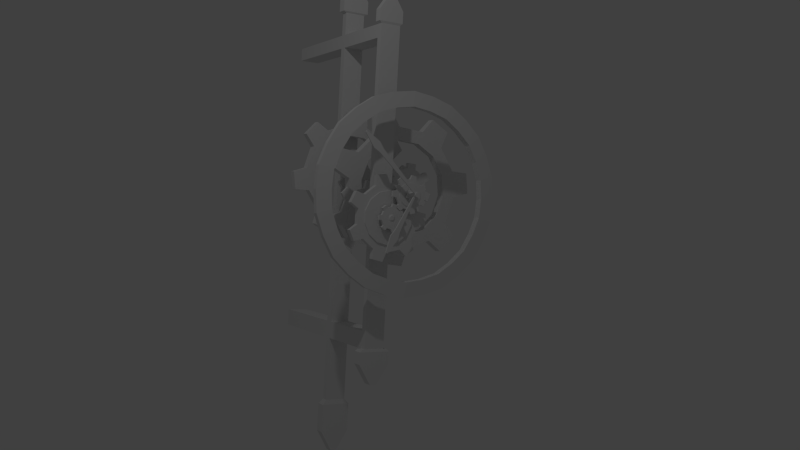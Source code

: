 # Source: uhr3.blend  (saved by Blender 2.70.0; exported with 4.5.12 LTS)
import bpy
from mathutils import Matrix  # noqa: F401  (used for matrix-valued properties, if any)

bpy.ops.wm.read_factory_settings(use_empty=True)
scene = bpy.context.scene
scene.name = 'Scene'

# ---- collections
col_collection_1 = bpy.data.collections.new('Collection 1'); scene.collection.children.link(col_collection_1)

# ---- world
world_world = bpy.data.worlds.new('World'); scene.world = world_world
world_world.color = (0.05088, 0.05088, 0.05088)
world_world.use_sun_shadow = False
world_world.sun_shadow_jitter_overblur = 0.0
world_world.cycles.sampling_method = 'MANUAL'
world_world.cycles.sample_map_resolution = 256
world_world.light_settings.ao_factor = 0.1368

# ---- cameras
cam_camera = bpy.data.cameras.new('Camera')
cam_camera.clip_end = 100.0
cam_camera.lens = 35.0
cam_camera.sensor_width = 32.0
cam_camera.sensor_height = 18.0
cam_camera.ortho_scale = 7.314
cam_camera.dof.focus_distance = 0.0
cam_camera.dof.aperture_fstop = 128.0

# ---- lights
light_lamp = bpy.data.lights.new('Lamp', 'POINT')
light_lamp.transmission_factor = 0.0
light_lamp.cutoff_distance = 30.0
light_lamp.energy = 100.0
light_lamp.shadow_buffer_clip_start = 1.001
light_lamp.shadow_soft_size = 0.1
light_lamp.shadow_maximum_resolution = 0.006
light_lamp.use_absolute_resolution = True
light_lamp.cycles.use_multiple_importance_sampling = False

# ---- meshes
me_cube = bpy.data.meshes.new('Cube')
me_cube.from_pydata([(-0.1397, -0.04627, -2.23), (-0.1397, 0.04956, -2.23), (0.1568, 0.04956, -2.23), (0.1568, -0.04627, -2.23), (-0.1397, -0.04627, 2.268), (-0.1397, 0.04956, 2.268), (0.1568, 0.04956, 2.268), (0.1568, -0.04627, 2.268), (-0.172, -0.05672, 2.298), (-0.172, 0.06001, 2.298), (0.1891, 0.06001, 2.298), (0.1891, -0.05672, 2.298), (-0.172, -0.05672, 2.467), (-0.172, 0.06001, 2.467), (0.1891, 0.06001, 2.467), (0.1891, -0.05672, 2.467), (-0.01693, -0.05672, 2.702), (-0.01693, 0.06001, 2.702), (0.03402, 0.06001, 2.702), (0.03402, -0.05672, 2.702), (-0.1889, -0.06219, -2.23), (-0.1889, 0.06548, -2.23), (0.206, 0.06548, -2.23), (0.206, -0.06219, -2.23), (-0.2218, -0.07282, -2.262), (-0.2218, 0.07611, -2.262), (0.2389, 0.07611, -2.262), (0.2389, -0.07282, -2.262), (-0.2218, -0.07282, -2.433), (-0.2218, 0.07611, -2.433), (0.2389, 0.07611, -2.433), (0.2389, -0.07282, -2.433), (-0.03929, -0.07282, -2.72), (-0.03929, 0.07611, -2.72), (0.05638, 0.07611, -2.72), (0.05638, -0.07282, -2.72), (-0.1397, -0.04627, -1.982), (-0.1397, -0.04627, 2.076), (-0.1397, 0.04956, 2.076), (-0.1397, 0.04956, -1.982), (0.1568, 0.04956, 2.076), (0.1568, 0.04956, -1.982), (0.1568, -0.04627, 2.076), (0.1568, -0.04627, -1.982), (-0.1397, -1.044, -2.23), (0.1568, -1.044, -2.23), (-0.1397, -1.044, 2.268), (0.1568, -1.044, 2.268), (-0.1397, -1.044, -1.982), (-0.1397, -1.044, 2.076), (0.1568, -1.044, 2.076), (0.1568, -1.044, -1.982), (-0.1397, -1.15, -2.23), (0.1568, -1.15, -2.23), (-0.1397, -1.15, 2.268), (0.1568, -1.15, 2.268), (-0.1397, -1.15, -1.982), (-0.1397, -1.15, 2.076), (0.1568, -1.15, 2.076), (0.1568, -1.15, -1.982), (-0.1397, -1.044, 2.594), (0.1568, -1.044, 2.594), (-0.1397, -1.15, 2.594), (0.1568, -1.15, 2.594), (-0.1896, -1.026, 2.617), (0.2067, -1.026, 2.617), (-0.1896, -1.168, 2.617), (0.2067, -1.168, 2.617), (-0.1896, -1.026, 2.8), (0.2067, -1.026, 2.8), (-0.1896, -1.168, 2.8), (0.2067, -1.168, 2.8), (-0.02417, -1.026, 3.045), (0.04127, -1.026, 3.045), (-0.02417, -1.168, 3.045), (0.04127, -1.168, 3.045), (-0.1397, -1.044, -3.15), (0.1568, -1.044, -3.15), (-0.1397, -1.15, -3.15), (0.1568, -1.15, -3.15), (-0.2028, -1.022, -3.22), (0.2199, -1.022, -3.22), (-0.2028, -1.173, -3.22), (0.2199, -1.173, -3.22), (-0.2028, -1.022, -3.625), (0.2199, -1.022, -3.625), (-0.2028, -1.173, -3.625), (0.2199, -1.173, -3.625), (-0.02457, -1.022, -3.924), (0.04167, -1.022, -3.924), (-0.02457, -1.173, -3.924), (0.04167, -1.173, -3.924), (-0.1397, -2.595, -2.23), (0.1568, -2.595, -2.23), (-0.1397, -2.595, 2.268), (0.1568, -2.595, 2.268), (-0.1397, -2.595, -1.982), (-0.1397, -2.595, 2.076), (0.1568, -2.595, 2.076), (0.1568, -2.595, -1.982), (0.05416, 0.5271, -0.5485), (-0.2121, 0.5271, -0.07971), (-0.01229, 0.5271, -0.582), (-0.2313, 0.5271, -0.08942), (0.05416, 0.5526, -0.5485), (-0.2121, 0.5526, -0.07971), (-0.01229, 0.5526, -0.582), (-0.2313, 0.5526, -0.08942), (0.1221, 0.5271, -0.6308), (0.01364, 0.5271, -0.6856), (0.1221, 0.5526, -0.6308), (0.01364, 0.5526, -0.6856), (0.1851, 0.5271, -0.8608), (0.1612, 0.5271, -0.8728), (0.1851, 0.5526, -0.8608), (0.1612, 0.5526, -0.8728), (0.3224, 0.5752, 0.5063), (-0.2417, 0.5752, -0.0562), (0.3737, 0.5752, 0.4524), (-0.2167, 0.5752, -0.08253), (0.3816, 0.5752, 0.5951), (0.4653, 0.5752, 0.5071), (0.5836, 0.5752, 0.7218), (0.6021, 0.5752, 0.7024), (0.3224, 0.5931, 0.5063), (-0.2417, 0.5931, -0.0562), (0.3737, 0.5931, 0.4524), (-0.2167, 0.5931, -0.08253), (0.3816, 0.5931, 0.5951), (0.4653, 0.5931, 0.5071), (0.5836, 0.5931, 0.7218), (0.6021, 0.5931, 0.7024)], [], [(36, 39, 1, 0), (39, 41, 2, 1), (41, 43, 3, 2), (37, 42, 50, 49), (3, 0, 20, 23), (4, 7, 11, 8), (8, 11, 15, 12), (7, 6, 10, 11), (6, 5, 9, 10), (5, 4, 8, 9), (12, 15, 19, 16), (11, 10, 14, 15), (10, 9, 13, 14), (9, 8, 12, 13), (19, 18, 17, 16), (15, 14, 18, 19), (14, 13, 17, 18), (13, 12, 16, 17), (23, 20, 24, 27), (2, 3, 23, 22), (1, 2, 22, 21), (0, 1, 21, 20), (27, 24, 28, 31), (22, 23, 27, 26), (21, 22, 26, 25), (20, 21, 25, 24), (31, 28, 32, 35), (26, 27, 31, 30), (25, 26, 30, 29), (24, 25, 29, 28), (32, 33, 34, 35), (30, 31, 35, 34), (29, 30, 34, 33), (28, 29, 33, 32), (4, 5, 38, 37), (37, 38, 39, 36), (5, 6, 40, 38), (104, 100, 108, 110), (6, 7, 42, 40), (40, 42, 43, 41), (43, 36, 48, 51), (42, 37, 36, 43), (49, 50, 58, 57), (51, 48, 56, 59), (42, 7, 47, 50), (36, 0, 44, 48), (0, 3, 45, 44), (7, 4, 46, 47), (3, 43, 51, 45), (4, 37, 49, 46), (57, 58, 98, 97), (59, 56, 96, 99), (50, 47, 55, 58), (48, 44, 52, 56), (45, 53, 79, 77), (46, 54, 62, 60), (45, 51, 59, 53), (46, 49, 57, 54), (58, 59, 51, 50), (49, 50, 51, 48), (49, 48, 56, 57), (56, 59, 58, 57), (60, 62, 66, 64), (55, 47, 61, 63), (54, 55, 63, 62), (47, 46, 60, 61), (64, 66, 70, 68), (63, 61, 65, 67), (62, 63, 67, 66), (61, 60, 64, 65), (68, 70, 74, 72), (67, 65, 69, 71), (66, 67, 71, 70), (65, 64, 68, 69), (73, 72, 74, 75), (71, 69, 73, 75), (70, 71, 75, 74), (69, 68, 72, 73), (77, 79, 83, 81), (52, 44, 76, 78), (53, 52, 78, 79), (44, 45, 77, 76), (81, 83, 87, 85), (78, 76, 80, 82), (79, 78, 82, 83), (76, 77, 81, 80), (85, 87, 91, 89), (82, 80, 84, 86), (83, 82, 86, 87), (80, 81, 85, 84), (88, 89, 91, 90), (86, 84, 88, 90), (87, 86, 90, 91), (84, 85, 89, 88), (58, 55, 95, 98), (56, 52, 92, 96), (52, 53, 93, 92), (55, 54, 94, 95), (53, 59, 99, 93), (54, 57, 97, 94), (108, 109, 113, 112), (38, 40, 41, 39), (100, 101, 103, 102), (102, 106, 111, 109), (102, 103, 107, 106), (101, 100, 104, 105), (100, 102, 109, 108), (112, 113, 115, 114), (122, 120, 121, 123), (110, 108, 112, 114), (109, 111, 115, 113), (122, 123, 131, 130), (123, 121, 129, 131), (120, 122, 130, 128), (118, 121, 120, 116), (116, 117, 119, 118), (114, 115, 111, 110), (106, 104, 110, 111), (104, 106, 107, 105), (124, 126, 127, 125), (126, 124, 128, 129), (129, 128, 130, 131), (116, 120, 128, 124), (121, 118, 126, 129), (118, 119, 127, 126), (117, 116, 124, 125)])
me_cube.use_remesh_preserve_volume = False
me_cube.use_remesh_preserve_attributes = False
me_cube.use_mirror_vertex_groups = False
me_cube.update()
me_cylinder_002 = bpy.data.meshes.new('Cylinder.002')
me_cylinder_002.from_pydata([(-0.03783, 1.471, -0.0409), (-0.03783, 1.363, -0.0409), (-0.2966, 1.471, -0.05833), (-0.2966, 1.363, -0.05833), (-0.5373, 1.471, 0.03822), (-0.5373, 1.363, 0.03822), (-0.7122, 1.471, 0.2296), (-0.7122, 1.363, 0.2296), (-0.7868, 1.471, 0.478), (-0.7868, 1.363, 0.478), (-0.7462, 1.471, 0.7341), (-0.7462, 1.363, 0.7341), (-0.5985, 1.471, 0.9473), (-0.5985, 1.363, 0.9473), (-0.373, 1.471, 1.075), (-0.373, 1.363, 1.075), (-0.1142, 1.471, 1.093), (-0.1142, 1.363, 1.093), (0.1265, 1.471, 0.9962), (0.1265, 1.363, 0.9962), (0.3014, 1.471, 0.8047), (0.3014, 1.363, 0.8047), (0.376, 1.471, 0.5564), (0.376, 1.363, 0.5564), (0.3354, 1.471, 0.3002), (0.3354, 1.363, 0.3002), (0.1877, 1.471, 0.08707), (0.1877, 1.363, 0.08707), (-0.05967, 1.469, -0.2094), (-0.05967, 1.378, -0.2094), (-0.2523, 1.469, -0.2224), (-0.2523, 1.378, -0.2224), (-0.6753, 1.474, -0.05778), (-0.6753, 1.373, -0.05778), (-0.8202, 1.474, 0.1008), (-0.8202, 1.373, 0.1008), (-0.9467, 1.47, 0.534), (-0.9467, 1.377, 0.534), (-0.9156, 1.47, 0.7303), (-0.9156, 1.377, 0.7303), (-0.6564, 1.471, 1.106), (-0.6564, 1.376, 1.106), (-0.4796, 1.471, 1.206), (-0.4796, 1.376, 1.206), (-0.01794, 1.467, 1.234), (-0.01794, 1.38, 1.234), (0.1543, 1.467, 1.165), (0.1543, 1.38, 1.165), (0.4699, 1.47, 0.8232), (0.4699, 1.377, 0.8232), (0.5268, 1.47, 0.6338), (0.5268, 1.377, 0.6338), (0.4549, 1.47, 0.1801), (0.4549, 1.377, 0.1801), (0.3422, 1.47, 0.0174), (0.3422, 1.377, 0.0174), (-0.07414, 1.471, 0.08003), (-0.2768, 1.471, 0.06637), (-0.4653, 1.471, 0.142), (-0.6024, 1.471, 0.2919), (-0.6608, 1.471, 0.4865), (-0.629, 1.471, 0.6871), (-0.5133, 1.471, 0.8541), (-0.3366, 1.471, 0.9544), (-0.134, 1.471, 0.968), (0.05456, 1.471, 0.8924), (0.1916, 1.471, 0.7424), (0.25, 1.471, 0.5479), (0.2182, 1.471, 0.3472), (0.1025, 1.471, 0.1803), (-0.07414, 1.495, 0.08003), (-0.2768, 1.495, 0.06637), (-0.4653, 1.495, 0.142), (-0.6024, 1.495, 0.2919), (-0.6608, 1.495, 0.4865), (-0.629, 1.495, 0.6871), (-0.5133, 1.495, 0.8541), (-0.3366, 1.495, 0.9544), (-0.134, 1.495, 0.968), (0.05456, 1.495, 0.8924), (0.1916, 1.495, 0.7424), (0.25, 1.495, 0.5479), (0.2182, 1.495, 0.3472), (0.1025, 1.495, 0.1803), (-0.1654, 1.495, 0.3841), (-0.2271, 1.495, 0.38), (-0.2845, 1.495, 0.403), (-0.3262, 1.495, 0.4486), (-0.344, 1.495, 0.5078), (-0.3343, 1.495, 0.5689), (-0.2991, 1.495, 0.6197), (-0.2453, 1.495, 0.6503), (-0.1837, 1.495, 0.6544), (-0.1263, 1.495, 0.6314), (-0.08455, 1.495, 0.5858), (-0.06677, 1.495, 0.5265), (-0.07644, 1.495, 0.4655), (-0.1117, 1.495, 0.4146), (-0.1654, 1.399, 0.3841), (-0.2271, 1.399, 0.38), (-0.2845, 1.399, 0.403), (-0.3262, 1.399, 0.4486), (-0.344, 1.399, 0.5078), (-0.3343, 1.399, 0.5689), (-0.2991, 1.399, 0.6197), (-0.2453, 1.399, 0.6503), (-0.1837, 1.399, 0.6544), (-0.1263, 1.399, 0.6314), (-0.08455, 1.399, 0.5858), (-0.06677, 1.399, 0.5265), (-0.07644, 1.399, 0.4655), (-0.1117, 1.399, 0.4146), (-0.1723, 1.399, 0.4071), (-0.2234, 1.399, 0.4037), (-0.2708, 1.399, 0.4227), (-0.3053, 1.399, 0.4605), (-0.32, 1.399, 0.5095), (-0.312, 1.399, 0.56), (-0.2829, 1.399, 0.602), (-0.2384, 1.399, 0.6273), (-0.1874, 1.399, 0.6307), (-0.1399, 1.399, 0.6116), (-0.1054, 1.399, 0.5739), (-0.09074, 1.399, 0.5249), (-0.09874, 1.399, 0.4744), (-0.1279, 1.399, 0.4324), (-0.1723, 1.534, 0.4071), (-0.2234, 1.534, 0.4037), (-0.2708, 1.534, 0.4227), (-0.3053, 1.534, 0.4605), (-0.32, 1.534, 0.5095), (-0.312, 1.534, 0.56), (-0.2829, 1.534, 0.602), (-0.2384, 1.534, 0.6273), (-0.1874, 1.534, 0.6307), (-0.1399, 1.534, 0.6116), (-0.1054, 1.534, 0.5739), (-0.09074, 1.534, 0.5249), (-0.09874, 1.534, 0.4744), (-0.1279, 1.534, 0.4324), (-0.1513, 1.534, 0.3369), (-0.2349, 1.534, 0.3312), (-0.3126, 1.534, 0.3624), (-0.3691, 1.534, 0.4243), (-0.3932, 1.534, 0.5045), (-0.3801, 1.534, 0.5873), (-0.3324, 1.534, 0.6562), (-0.2595, 1.534, 0.6975), (-0.1759, 1.534, 0.7031), (-0.09817, 1.534, 0.6719), (-0.04165, 1.534, 0.6101), (-0.01755, 1.534, 0.5298), (-0.03066, 1.534, 0.4471), (-0.07838, 1.534, 0.3782), (-0.1513, 1.592, 0.3369), (-0.2349, 1.592, 0.3312), (-0.3126, 1.592, 0.3624), (-0.3691, 1.592, 0.4243), (-0.3932, 1.592, 0.5045), (-0.3801, 1.592, 0.5873), (-0.3324, 1.592, 0.6562), (-0.2595, 1.592, 0.6975), (-0.1759, 1.592, 0.7031), (-0.09817, 1.592, 0.6719), (-0.04165, 1.592, 0.6101), (-0.01755, 1.592, 0.5298), (-0.03066, 1.592, 0.4471), (-0.07838, 1.592, 0.3782), (-0.1219, 1.538, 0.294), (-0.2541, 1.534, 0.2832), (-0.3319, 1.534, 0.3144), (-0.4197, 1.537, 0.4125), (-0.4419, 1.537, 0.4865), (-0.4213, 1.536, 0.6188), (-0.3764, 1.536, 0.6836), (-0.2603, 1.536, 0.7494), (-0.1821, 1.536, 0.7546), (-0.05883, 1.536, 0.7057), (-0.004536, 1.536, 0.6463), (0.03237, 1.54, 0.514), (0.02171, 1.54, 0.4467), (-0.0566, 1.538, 0.331), (-0.1219, 1.596, 0.294), (-0.2541, 1.599, 0.2832), (-0.3319, 1.599, 0.3144), (-0.4197, 1.597, 0.4125), (-0.4419, 1.597, 0.4865), (-0.4213, 1.597, 0.6188), (-0.3764, 1.597, 0.6836), (-0.2603, 1.597, 0.7494), (-0.1821, 1.597, 0.7546), (-0.05883, 1.598, 0.7057), (-0.004536, 1.598, 0.6463), (0.03237, 1.593, 0.514), (0.02171, 1.593, 0.4467), (-0.0566, 1.596, 0.331), (-0.1878, 1.592, 0.4585), (-0.215, 1.592, 0.4567), (-0.2403, 1.592, 0.4669), (-0.2586, 1.592, 0.487), (-0.2665, 1.592, 0.5131), (-0.2622, 1.592, 0.54), (-0.2467, 1.592, 0.5624), (-0.223, 1.592, 0.5758), (-0.1958, 1.592, 0.5777), (-0.1705, 1.592, 0.5675), (-0.1521, 1.592, 0.5474), (-0.1443, 1.592, 0.5213), (-0.1486, 1.592, 0.4944), (-0.1641, 1.592, 0.472), (-0.1946, 1.606, 0.4813), (-0.2113, 1.606, 0.4802), (-0.2267, 1.606, 0.4864), (-0.238, 1.606, 0.4987), (-0.2428, 1.606, 0.5147), (-0.2402, 1.606, 0.5311), (-0.2307, 1.606, 0.5449), (-0.2162, 1.606, 0.5531), (-0.1995, 1.606, 0.5542), (-0.184, 1.606, 0.548), (-0.1728, 1.606, 0.5357), (-0.168, 1.606, 0.5197), (-0.1706, 1.606, 0.5032), (-0.1801, 1.606, 0.4895), (-0.1873, 1.363, 0.457), (-0.2152, 1.363, 0.4552), (-0.2412, 1.363, 0.4656), (-0.26, 1.363, 0.4862), (-0.2681, 1.363, 0.513), (-0.2637, 1.363, 0.5406), (-0.2478, 1.363, 0.5636), (-0.2235, 1.363, 0.5774), (-0.1956, 1.363, 0.5792), (-0.1696, 1.363, 0.5688), (-0.1508, 1.363, 0.5482), (-0.1427, 1.363, 0.5214), (-0.1471, 1.363, 0.4938), (-0.163, 1.363, 0.4708), (0.1808, 1.593, -0.03462), (0.1808, 1.545, -0.03462), (0.07377, 1.593, 0.008786), (0.07377, 1.545, 0.008786), (-0.00382, 1.593, 0.09433), (-0.00382, 1.545, 0.09433), (-0.03661, 1.593, 0.2051), (-0.03661, 1.545, 0.2051), (-0.01811, 1.593, 0.3191), (-0.01811, 1.545, 0.3191), (0.04802, 1.593, 0.4138), (0.04802, 1.545, 0.4138), (0.1487, 1.593, 0.4704), (0.1487, 1.545, 0.4704), (0.2639, 1.593, 0.4777), (0.2639, 1.545, 0.4777), (0.371, 1.593, 0.4343), (0.371, 1.545, 0.4343), (0.4486, 1.593, 0.3487), (0.4486, 1.545, 0.3487), (0.4814, 1.593, 0.238), (0.4814, 1.545, 0.238), (0.4629, 1.593, 0.124), (0.4629, 1.545, 0.124), (0.3967, 1.593, 0.02932), (0.3967, 1.545, 0.02932), (0.2961, 1.593, -0.02729), (0.2961, 1.545, -0.02729), (0.1392, 1.593, -0.09786), (0.1392, 1.552, -0.09786), (0.05955, 1.593, -0.06554), (0.05955, 1.552, -0.06554), (-0.07781, 1.595, 0.08276), (-0.07781, 1.55, 0.08276), (-0.105, 1.595, 0.1745), (-0.105, 1.55, 0.1745), (-0.07124, 1.593, 0.3726), (-0.07124, 1.552, 0.3726), (-0.02056, 1.593, 0.4452), (-0.02056, 1.552, 0.4452), (0.1564, 1.594, 0.5452), (0.1564, 1.551, 0.5452), (0.2468, 1.594, 0.551), (0.2468, 1.551, 0.551), (0.437, 1.592, 0.472), (0.437, 1.553, 0.472), (0.4925, 1.592, 0.4108), (0.4925, 1.553, 0.4108), (0.5524, 1.593, 0.2126), (0.5524, 1.552, 0.2126), (0.5383, 1.593, 0.1257), (0.5383, 1.552, 0.1257), (0.4212, 1.593, -0.04208), (0.4212, 1.552, -0.04208), (0.3444, 1.593, -0.08528), (0.3444, 1.552, -0.08528), (0.1898, 1.593, 0.02088), (0.106, 1.593, 0.05489), (0.04519, 1.593, 0.1219), (0.0195, 1.593, 0.2086), (0.034, 1.593, 0.2979), (0.0858, 1.593, 0.3721), (0.1647, 1.593, 0.4165), (0.2549, 1.593, 0.4222), (0.3388, 1.593, 0.3882), (0.3996, 1.593, 0.3212), (0.4252, 1.593, 0.2344), (0.4107, 1.593, 0.1451), (0.3589, 1.593, 0.07097), (0.2801, 1.593, 0.02663), (0.1898, 1.604, 0.02088), (0.106, 1.604, 0.05489), (0.04519, 1.604, 0.1219), (0.0195, 1.604, 0.2086), (0.034, 1.604, 0.2979), (0.0858, 1.604, 0.3721), (0.1647, 1.604, 0.4165), (0.2549, 1.604, 0.4222), (0.3388, 1.604, 0.3882), (0.3996, 1.604, 0.3212), (0.4252, 1.604, 0.2344), (0.4107, 1.604, 0.1451), (0.3589, 1.604, 0.07097), (0.2801, 1.604, 0.02663), (0.2125, 1.604, 0.1605), (0.1869, 1.604, 0.1708), (0.1684, 1.604, 0.1912), (0.1606, 1.604, 0.2176), (0.165, 1.604, 0.2448), (0.1808, 1.604, 0.2674), (0.2048, 1.604, 0.2809), (0.2323, 1.604, 0.2826), (0.2578, 1.604, 0.2723), (0.2763, 1.604, 0.2519), (0.2841, 1.604, 0.2255), (0.2797, 1.604, 0.1983), (0.2639, 1.604, 0.1757), (0.2399, 1.604, 0.1622), (0.2125, 1.562, 0.1605), (0.1869, 1.562, 0.1708), (0.1684, 1.562, 0.1912), (0.1606, 1.562, 0.2176), (0.165, 1.562, 0.2448), (0.1808, 1.562, 0.2674), (0.2048, 1.562, 0.2809), (0.2323, 1.562, 0.2826), (0.2578, 1.562, 0.2723), (0.2763, 1.562, 0.2519), (0.2841, 1.562, 0.2255), (0.2797, 1.562, 0.1983), (0.2639, 1.562, 0.1757), (0.2399, 1.562, 0.1622), (0.2142, 1.562, 0.171), (0.1931, 1.562, 0.1796), (0.1778, 1.562, 0.1965), (0.1713, 1.562, 0.2183), (0.1749, 1.562, 0.2408), (0.188, 1.562, 0.2594), (0.2078, 1.562, 0.2706), (0.2306, 1.562, 0.2721), (0.2517, 1.562, 0.2635), (0.267, 1.562, 0.2466), (0.2734, 1.562, 0.2248), (0.2698, 1.562, 0.2023), (0.2568, 1.562, 0.1836), (0.2369, 1.562, 0.1725), (0.2142, 1.622, 0.171), (0.1931, 1.622, 0.1796), (0.1778, 1.622, 0.1965), (0.1713, 1.622, 0.2183), (0.1749, 1.622, 0.2408), (0.188, 1.622, 0.2594), (0.2078, 1.622, 0.2706), (0.2306, 1.622, 0.2721), (0.2517, 1.622, 0.2635), (0.267, 1.622, 0.2466), (0.2734, 1.622, 0.2248), (0.2698, 1.622, 0.2023), (0.2568, 1.622, 0.1836), (0.2369, 1.622, 0.1725), (0.2089, 1.622, 0.1388), (0.1744, 1.622, 0.1528), (0.1493, 1.622, 0.1804), (0.1387, 1.622, 0.2162), (0.1447, 1.622, 0.253), (0.166, 1.622, 0.2836), (0.1986, 1.622, 0.3019), (0.2358, 1.622, 0.3043), (0.2704, 1.622, 0.2903), (0.2955, 1.622, 0.2626), (0.306, 1.622, 0.2269), (0.3001, 1.622, 0.19), (0.2787, 1.622, 0.1594), (0.2462, 1.622, 0.1411), (0.2089, 1.647, 0.1388), (0.1744, 1.647, 0.1528), (0.1493, 1.647, 0.1804), (0.1387, 1.647, 0.2162), (0.1447, 1.647, 0.253), (0.166, 1.647, 0.2836), (0.1986, 1.647, 0.3019), (0.2358, 1.647, 0.3043), (0.2704, 1.647, 0.2903), (0.2955, 1.647, 0.2626), (0.306, 1.647, 0.2269), (0.3001, 1.647, 0.19), (0.2787, 1.647, 0.1594), (0.2462, 1.647, 0.1411), (0.2123, 1.623, 0.1159), (0.1573, 1.622, 0.1373), (0.1322, 1.622, 0.1649), (0.1162, 1.623, 0.2213), (0.1217, 1.623, 0.2553), (0.1557, 1.623, 0.3043), (0.1863, 1.623, 0.3215), (0.2456, 1.623, 0.3252), (0.2779, 1.623, 0.3121), (0.3178, 1.622, 0.2685), (0.328, 1.622, 0.2341), (0.317, 1.624, 0.174), (0.2996, 1.624, 0.1491), (0.2457, 1.623, 0.118), (0.2123, 1.649, 0.1159), (0.1573, 1.651, 0.1373), (0.1322, 1.651, 0.1649), (0.1162, 1.649, 0.2213), (0.1217, 1.649, 0.2553), (0.1557, 1.65, 0.3043), (0.1863, 1.65, 0.3215), (0.2456, 1.65, 0.3252), (0.2779, 1.65, 0.3121), (0.3178, 1.65, 0.2685), (0.328, 1.65, 0.2341), (0.317, 1.648, 0.174), (0.2996, 1.648, 0.1491), (0.2457, 1.649, 0.118), (-0.01325, 1.461, -1.23), (-0.6198, 1.461, -0.9842), (-1.06, 1.461, -0.4994), (-1.245, 1.461, 0.1282), (-1.141, 1.461, 0.7743), (-0.7658, 1.461, 1.311), (-0.1952, 1.461, 1.632), (0.458, 1.461, 1.673), (1.065, 1.461, 1.427), (1.504, 1.461, 0.9425), (1.69, 1.461, 0.3149), (1.585, 1.461, -0.3312), (1.211, 1.461, -0.8679), (0.64, 1.461, -1.189), (-0.01325, 1.606, -1.23), (-0.6198, 1.606, -0.9842), (-1.06, 1.606, -0.4994), (-1.245, 1.606, 0.1282), (-1.141, 1.606, 0.7743), (-0.7658, 1.606, 1.311), (-0.1952, 1.606, 1.632), (0.458, 1.606, 1.673), (1.065, 1.606, 1.427), (1.504, 1.606, 0.9425), (1.69, 1.606, 0.3149), (1.585, 1.606, -0.3312), (1.211, 1.606, -0.8679), (0.64, 1.606, -1.189), (-0.05589, 1.484, -1.493), (-0.7722, 1.484, -1.202), (-1.292, 1.484, -0.6299), (-1.511, 1.484, 0.1113), (-1.387, 1.484, 0.8743), (-0.9446, 1.484, 1.508), (-0.2708, 1.484, 1.887), (0.5006, 1.484, 1.936), (1.217, 1.484, 1.646), (1.736, 1.484, 1.073), (1.956, 1.484, 0.3318), (1.832, 1.484, -0.4313), (1.389, 1.484, -1.065), (0.7156, 1.484, -1.444), (-0.05589, 1.583, -1.493), (-0.7722, 1.583, -1.202), (-1.292, 1.583, -0.6299), (-1.511, 1.583, 0.1113), (-1.387, 1.583, 0.8743), (-0.9446, 1.583, 1.508), (-0.2708, 1.583, 1.887), (0.5006, 1.583, 1.936), (1.217, 1.583, 1.646), (1.736, 1.583, 1.073), (1.956, 1.583, 0.3318), (1.832, 1.583, -0.4313), (1.389, 1.583, -1.065), (0.7156, 1.583, -1.444), (0.2353, 1.647, 0.1779), (0.253, 1.647, 0.1878), (0.2646, 1.647, 0.2044), (0.2678, 1.647, 0.2244), (0.2621, 1.647, 0.2439), (0.2485, 1.647, 0.2589), (0.2297, 1.647, 0.2665), (0.2094, 1.647, 0.2652), (0.1918, 1.647, 0.2553), (0.1802, 1.647, 0.2387), (0.1769, 1.647, 0.2186), (0.1827, 1.647, 0.1992), (0.1963, 1.647, 0.1842), (0.2151, 1.647, 0.1766), (-0.3262, 1.462, -1.131), (-0.3262, 1.604, -1.131), (-0.4255, 1.485, -1.376), (-0.4255, 1.582, -1.376), (0.315, 1.462, -1.235), (0.315, 1.604, -1.235), (0.3318, 1.485, -1.499), (0.3318, 1.582, -1.499), (0.9378, 1.462, -1.051), (0.9378, 1.604, -1.051), (1.067, 1.485, -1.281), (1.067, 1.582, -1.281), (1.419, 1.462, -0.6142), (1.419, 1.604, -0.6142), (1.636, 1.485, -0.7655), (1.636, 1.582, -0.7655), (1.663, 1.462, -0.01229), (1.663, 1.604, -0.01229), (1.924, 1.485, -0.05461), (1.924, 1.582, -0.05461), (1.622, 1.462, 0.636), (1.622, 1.604, 0.636), (1.875, 1.485, 0.711), (1.875, 1.582, 0.711), (1.303, 1.462, 1.202), (1.303, 1.604, 1.202), (1.499, 1.485, 1.38), (1.499, 1.582, 1.38), (0.7709, 1.462, 1.574), (0.7709, 1.604, 1.574), (0.8702, 1.485, 1.819), (0.8702, 1.582, 1.819), (0.1297, 1.462, 1.678), (0.1297, 1.604, 1.678), (0.113, 1.485, 1.942), (0.113, 1.582, 1.942), (-0.4931, 1.462, 1.494), (-0.4931, 1.604, 1.494), (-0.6226, 1.485, 1.724), (-0.6226, 1.582, 1.724), (-0.9742, 1.462, 1.057), (-0.9742, 1.604, 1.057), (-1.191, 1.485, 1.209), (-1.191, 1.582, 1.209), (-1.218, 1.462, 0.4554), (-1.218, 1.604, 0.4554), (-1.479, 1.485, 0.4977), (-1.479, 1.582, 0.4977), (-1.177, 1.462, -0.1929), (-1.177, 1.604, -0.1929), (-1.43, 1.485, -0.2679), (-1.43, 1.582, -0.2679), (-0.8587, 1.462, -0.7591), (-0.8587, 1.604, -0.7591), (-1.054, 1.485, -0.9366), (-1.054, 1.582, -0.9366), (0.2353, 1.853, 0.1779), (0.253, 1.853, 0.1878), (0.2646, 1.853, 0.2044), (0.2678, 1.853, 0.2244), (0.2621, 1.853, 0.2439), (0.2485, 1.853, 0.2589), (0.2297, 1.853, 0.2665), (0.2094, 1.853, 0.2652), (0.1918, 1.853, 0.2553), (0.1802, 1.853, 0.2387), (0.1769, 1.853, 0.2186), (0.1827, 1.853, 0.1992), (0.1963, 1.853, 0.1842), (0.2151, 1.853, 0.1766), (-0.1873, 0.6312, 0.457), (-0.2152, 0.6312, 0.4552), (-0.2412, 0.6312, 0.4656), (-0.26, 0.6312, 0.4862), (-0.2681, 0.6312, 0.513), (-0.2637, 0.6312, 0.5406), (-0.2478, 0.6312, 0.5636), (-0.2235, 0.6312, 0.5774), (-0.1956, 0.6312, 0.5792), (-0.1696, 0.6312, 0.5688), (-0.1508, 0.6312, 0.5482), (-0.1427, 0.6312, 0.5214), (-0.1471, 0.6312, 0.4938), (-0.163, 0.6312, 0.4708), (0.07931, 0.5725, 1.132), (0.07931, 0.3954, 1.132), (0.534, 0.5725, 1.318), (0.534, 0.3954, 1.318), (1.024, 0.5725, 1.289), (1.024, 0.3954, 1.289), (1.453, 0.5725, 1.049), (1.453, 0.3954, 1.049), (1.736, 0.5725, 0.6472), (1.736, 0.3954, 0.6472), (1.816, 0.5725, 0.1626), (1.816, 0.3954, 0.1626), (1.678, 0.5725, -0.3089), (1.678, 0.3954, -0.3089), (1.349, 0.5725, -0.6737), (1.349, 0.3954, -0.6737), (0.8943, 0.5725, -0.8597), (0.8943, 0.3954, -0.8597), (0.404, 0.5725, -0.8301), (0.404, 0.3954, -0.8301), (-0.02496, 0.5725, -0.5906), (-0.02495, 0.3954, -0.5906), (-0.3075, 0.5725, -0.1887), (-0.3075, 0.3954, -0.1887), (-0.3877, 0.5725, 0.2959), (-0.3877, 0.3954, 0.2959), (-0.2496, 0.5725, 0.7674), (-0.2496, 0.3954, 0.7674), (0.01783, 0.5692, 1.448), (0.01783, 0.4208, 1.448), (0.3563, 0.5692, 1.587), (0.3563, 0.4208, 1.587), (1.215, 0.5775, 1.544), (1.215, 0.4125, 1.544), (1.57, 0.5775, 1.345), (1.57, 0.4125, 1.345), (2.057, 0.5714, 0.6422), (2.057, 0.4187, 0.6422), (2.118, 0.5714, 0.2707), (2.118, 0.4187, 0.2707), (1.877, 0.5731, -0.5597), (1.877, 0.4169, -0.5597), (1.619, 0.5731, -0.8457), (1.619, 0.4169, -0.8457), (0.8055, 0.5663, -1.171), (0.8055, 0.4237, -1.171), (0.4546, 0.5663, -1.149), (0.4546, 0.4237, -1.149), (-0.3168, 0.571, -0.7244), (-0.3168, 0.4191, -0.7244), (-0.5322, 0.571, -0.418), (-0.5322, 0.4191, -0.418), (-0.6743, 0.571, 0.4405), (-0.6743, 0.419, 0.4405), (-0.569, 0.571, 0.8003), (-0.569, 0.419, 0.8003), (0.2169, 0.5725, 0.9366), (0.573, 0.5725, 1.082), (0.9571, 0.5725, 1.059), (1.293, 0.5725, 0.8714), (1.514, 0.5725, 0.5567), (1.577, 0.5725, 0.177), (1.469, 0.5725, -0.1923), (1.211, 0.5725, -0.4781), (0.8553, 0.5725, -0.6238), (0.4712, 0.5725, -0.6005), (0.1352, 0.5725, -0.4129), (-0.08611, 0.5725, -0.09814), (-0.1489, 0.5725, 0.2815), (-0.04079, 0.5725, 0.6508), (0.654, 0.6767, 0.3148), (0.6971, 0.6767, 0.3324), (0.7435, 0.6767, 0.3296), (0.7841, 0.6767, 0.3069), (0.8109, 0.6767, 0.2688), (0.8185, 0.6767, 0.2229), (0.8054, 0.6767, 0.1783), (0.7743, 0.6767, 0.1437), (0.7312, 0.6767, 0.1261), (0.6847, 0.6767, 0.1289), (0.6441, 0.6767, 0.1516), (0.6174, 0.6767, 0.1897), (0.6098, 0.6767, 0.2356), (0.6228, 0.6767, 0.2802), (0.509, 0.6767, 0.521), (0.6559, 0.6767, 0.5811), (0.8143, 0.6767, 0.5715), (0.9529, 0.6767, 0.4941), (1.044, 0.6767, 0.3643), (1.07, 0.6767, 0.2077), (1.025, 0.6767, 0.0554), (0.9192, 0.6767, -0.06248), (0.7723, 0.6767, -0.1226), (0.6139, 0.6767, -0.113), (0.4753, 0.6767, -0.03562), (0.3841, 0.6767, 0.09422), (0.3582, 0.6767, 0.2508), (0.4028, 0.6767, 0.4031), (0.509, 0.7707, 0.521), (0.6559, 0.7707, 0.5811), (0.8143, 0.7707, 0.5715), (0.9529, 0.7707, 0.4941), (1.044, 0.7707, 0.3643), (1.07, 0.7707, 0.2077), (1.025, 0.7707, 0.0554), (0.9192, 0.7707, -0.06248), (0.7723, 0.7707, -0.1226), (0.6139, 0.7707, -0.113), (0.4753, 0.7707, -0.03562), (0.3841, 0.7707, 0.09422), (0.3582, 0.7707, 0.2508), (0.4028, 0.7707, 0.4031), (0.4307, 0.6822, 0.5806), (0.6618, 0.6767, 0.679), (0.8203, 0.6767, 0.6694), (1.037, 0.6808, 0.5455), (1.121, 0.6808, 0.4258), (1.163, 0.6798, 0.1756), (1.121, 0.6798, 0.03238), (0.9516, 0.6801, -0.1552), (0.8143, 0.6801, -0.2114), (0.5633, 0.6788, -0.1971), (0.4302, 0.6788, -0.1228), (0.2849, 0.6866, 0.09281), (0.2638, 0.6866, 0.2202), (0.3354, 0.6822, 0.4749), (0.4307, 0.7778, 0.5806), (0.6618, 0.7833, 0.679), (0.8203, 0.7833, 0.6694), (1.037, 0.7791, 0.5455), (1.121, 0.7791, 0.4258), (1.163, 0.7801, 0.1756), (1.121, 0.7801, 0.03238), (0.9516, 0.7798, -0.1552), (0.8143, 0.7798, -0.2114), (0.5633, 0.7812, -0.1971), (0.4302, 0.7812, -0.1228), (0.2849, 0.7733, 0.09281), (0.2638, 0.7733, 0.2202), (0.3354, 0.7778, 0.4749), (0.6474, 0.7707, 0.3241), (0.6952, 0.7707, 0.3437), (0.7467, 0.7707, 0.3406), (0.7918, 0.7707, 0.3154), (0.8215, 0.7707, 0.2732), (0.8299, 0.7707, 0.2223), (0.8154, 0.7707, 0.1727), (0.7808, 0.7707, 0.1344), (0.7331, 0.7707, 0.1148), (0.6815, 0.7707, 0.1179), (0.6365, 0.7707, 0.1431), (0.6068, 0.7707, 0.1853), (0.5984, 0.7707, 0.2363), (0.6129, 0.7707, 0.2858), (0.6733, 0.7943, 0.2873), (0.7025, 0.7943, 0.2993), (0.7341, 0.7943, 0.2974), (0.7617, 0.7943, 0.282), (0.7798, 0.7943, 0.2561), (0.785, 0.7943, 0.225), (0.7761, 0.7943, 0.1946), (0.755, 0.7943, 0.1712), (0.7257, 0.7943, 0.1592), (0.6942, 0.7943, 0.1611), (0.6666, 0.7943, 0.1765), (0.6484, 0.7943, 0.2024), (0.6433, 0.7943, 0.2335), (0.6521, 0.7943, 0.2639), (-0.3099, 0.7739, 0.9903), (-0.3099, 0.695, 0.9903), (-0.09159, 0.7739, 0.9762), (-0.09159, 0.695, 0.9762), (0.09902, 0.7739, 0.8688), (0.09902, 0.695, 0.8688), (0.2242, 0.7739, 0.6894), (0.2242, 0.695, 0.6894), (0.2591, 0.7739, 0.4734), (0.2591, 0.695, 0.4734), (0.1968, 0.7739, 0.2637), (0.1968, 0.695, 0.2637), (0.04969, 0.7739, 0.1018), (0.04969, 0.695, 0.1017), (-0.1531, 0.7739, 0.01967), (-0.1531, 0.695, 0.01967), (-0.3714, 0.7739, 0.03371), (-0.3714, 0.695, 0.03371), (-0.562, 0.7739, 0.1411), (-0.562, 0.695, 0.1411), (-0.6872, 0.7739, 0.3205), (-0.6872, 0.695, 0.3205), (-0.7221, 0.7739, 0.5365), (-0.7221, 0.695, 0.5365), (-0.6598, 0.7739, 0.7462), (-0.6598, 0.695, 0.7462), (-0.5127, 0.7739, 0.9082), (-0.5127, 0.695, 0.9082), (-0.273, 0.7724, 1.129), (-0.273, 0.7063, 1.129), (-0.1105, 0.7724, 1.118), (-0.1105, 0.7063, 1.118), (0.2251, 0.7761, 0.9339), (0.2251, 0.7026, 0.9339), (0.3287, 0.7761, 0.7852), (0.3287, 0.7026, 0.7852), (0.3866, 0.7733, 0.4089), (0.3866, 0.7053, 0.4089), (0.3389, 0.7733, 0.2482), (0.3389, 0.7053, 0.2482), (0.08054, 0.7741, -0.03745), (0.08054, 0.7046, -0.03745), (-0.07845, 0.7741, -0.1018), (-0.07845, 0.7046, -0.1018), (-0.4675, 0.7711, -0.07352), (-0.4675, 0.7076, -0.07352), (-0.6039, 0.7711, 0.003316), (-0.6039, 0.7076, 0.003316), (-0.8301, 0.7732, 0.3238), (-0.8301, 0.7055, 0.3238), (-0.8567, 0.7732, 0.4884), (-0.8567, 0.7055, 0.4884), (-0.7465, 0.7732, 0.86), (-0.7465, 0.7055, 0.86), (-0.6342, 0.7732, 0.9835), (-0.6342, 0.7055, 0.9835), (-0.2929, 0.7739, 0.8851), (-0.1219, 0.7739, 0.8741), (0.0274, 0.7739, 0.79), (0.1254, 0.7739, 0.6494), (0.1528, 0.7739, 0.4803), (0.104, 0.7739, 0.316), (-0.01124, 0.7739, 0.1891), (-0.1701, 0.7739, 0.1248), (-0.3411, 0.7739, 0.1358), (-0.4904, 0.7739, 0.2199), (-0.5885, 0.7739, 0.3605), (-0.6158, 0.7739, 0.5297), (-0.567, 0.7739, 0.694), (-0.4518, 0.7739, 0.8208), (-0.2929, 0.7914, 0.8851), (-0.1219, 0.7914, 0.8741), (0.0274, 0.7914, 0.79), (0.1254, 0.7914, 0.6494), (0.1528, 0.7914, 0.4803), (0.104, 0.7914, 0.316), (-0.01124, 0.7914, 0.1891), (-0.1701, 0.7914, 0.1248), (-0.3411, 0.7914, 0.1358), (-0.4904, 0.7914, 0.2199), (-0.5885, 0.7914, 0.3605), (-0.6158, 0.7914, 0.5297), (-0.567, 0.7914, 0.694), (-0.4518, 0.7914, 0.8208), (-0.2502, 0.7914, 0.6207), (-0.1982, 0.7914, 0.6173), (-0.1527, 0.7914, 0.5917), (-0.1229, 0.7914, 0.5489), (-0.1145, 0.7914, 0.4974), (-0.1294, 0.7914, 0.4474), (-0.1645, 0.7914, 0.4088), (-0.2128, 0.7914, 0.3893), (-0.2649, 0.7914, 0.3926), (-0.3103, 0.7914, 0.4182), (-0.3402, 0.7914, 0.461), (-0.3485, 0.7914, 0.5125), (-0.3336, 0.7914, 0.5625), (-0.2986, 0.7914, 0.6011), (-0.2502, 0.7216, 0.6207), (-0.1982, 0.7216, 0.6173), (-0.1527, 0.7216, 0.5917), (-0.1229, 0.7216, 0.5489), (-0.1145, 0.7216, 0.4974), (-0.1294, 0.7216, 0.4474), (-0.1645, 0.7216, 0.4088), (-0.2128, 0.7216, 0.3893), (-0.2649, 0.7216, 0.3926), (-0.3103, 0.7216, 0.4182), (-0.3402, 0.7216, 0.461), (-0.3485, 0.7216, 0.5125), (-0.3336, 0.7216, 0.5625), (-0.2986, 0.7216, 0.6011), (-0.247, 0.7216, 0.6007), (-0.2039, 0.7216, 0.5979), (-0.1663, 0.7216, 0.5767), (-0.1416, 0.7216, 0.5413), (-0.1348, 0.7216, 0.4987), (-0.147, 0.7216, 0.4574), (-0.1761, 0.7216, 0.4254), (-0.216, 0.7216, 0.4093), (-0.2591, 0.7216, 0.412), (-0.2967, 0.7216, 0.4332), (-0.3214, 0.7216, 0.4686), (-0.3283, 0.7216, 0.5112), (-0.316, 0.7216, 0.5525), (-0.287, 0.7216, 0.5845), (-0.247, 0.8203, 0.6007), (-0.2039, 0.8203, 0.5979), (-0.1663, 0.8203, 0.5767), (-0.1416, 0.8203, 0.5413), (-0.1348, 0.8203, 0.4987), (-0.147, 0.8203, 0.4574), (-0.1761, 0.8203, 0.4254), (-0.216, 0.8203, 0.4093), (-0.2591, 0.8203, 0.412), (-0.2967, 0.8203, 0.4332), (-0.3214, 0.8203, 0.4686), (-0.3283, 0.8203, 0.5112), (-0.316, 0.8203, 0.5525), (-0.287, 0.8203, 0.5845), (-0.2568, 0.8203, 0.6618), (-0.1863, 0.8203, 0.6572), (-0.1247, 0.8203, 0.6225), (-0.08429, 0.8203, 0.5645), (-0.07302, 0.8203, 0.4948), (-0.09313, 0.8203, 0.427), (-0.1407, 0.8203, 0.3747), (-0.2062, 0.8203, 0.3482), (-0.2767, 0.8203, 0.3527), (-0.3383, 0.8203, 0.3874), (-0.3787, 0.8203, 0.4454), (-0.39, 0.8203, 0.5152), (-0.3699, 0.8203, 0.5829), (-0.3224, 0.8203, 0.6352), (-0.2568, 0.8621, 0.6618), (-0.1863, 0.8621, 0.6572), (-0.1247, 0.8621, 0.6225), (-0.08429, 0.8621, 0.5645), (-0.07302, 0.8621, 0.4948), (-0.09313, 0.8621, 0.427), (-0.1407, 0.8621, 0.3747), (-0.2062, 0.8621, 0.3482), (-0.2767, 0.8621, 0.3527), (-0.3383, 0.8621, 0.3874), (-0.3787, 0.8621, 0.4454), (-0.39, 0.8621, 0.5152), (-0.3699, 0.8621, 0.5829), (-0.3224, 0.8621, 0.6352), (-0.2766, 0.8227, 0.7009), (-0.1649, 0.8202, 0.6953), (-0.1033, 0.8202, 0.6606), (-0.04072, 0.8221, 0.5688), (-0.03032, 0.8221, 0.5045), (-0.06221, 0.8217, 0.3961), (-0.1069, 0.8217, 0.3469), (-0.2113, 0.8218, 0.3047), (-0.2772, 0.8218, 0.309), (-0.3749, 0.8212, 0.3636), (-0.4138, 0.8212, 0.4192), (-0.43, 0.8247, 0.5339), (-0.4136, 0.8247, 0.589), (-0.3354, 0.8227, 0.6771), (-0.2766, 0.8653, 0.7009), (-0.1649, 0.8677, 0.6953), (-0.1033, 0.8677, 0.6606), (-0.04072, 0.8659, 0.5688), (-0.03032, 0.8659, 0.5045), (-0.06221, 0.8663, 0.3961), (-0.1069, 0.8663, 0.3469), (-0.2113, 0.8662, 0.3047), (-0.2772, 0.8662, 0.309), (-0.3749, 0.8668, 0.3636), (-0.4138, 0.8668, 0.4192), (-0.43, 0.8633, 0.5339), (-0.4137, 0.8633, 0.589), (-0.3354, 0.8653, 0.6771), (-0.2809, 0.8621, 0.5757), (-0.3067, 0.8621, 0.5473), (-0.3176, 0.8621, 0.5105), (-0.3115, 0.8621, 0.4726), (-0.2895, 0.8621, 0.4411), (-0.2561, 0.8621, 0.4222), (-0.2177, 0.8621, 0.4198), (-0.1821, 0.8621, 0.4342), (-0.1563, 0.8621, 0.4626), (-0.1454, 0.8621, 0.4994), (-0.1515, 0.8621, 0.5373), (-0.1735, 0.8621, 0.5688), (-0.2069, 0.8621, 0.5877), (-0.2453, 0.8621, 0.5902), (0.2151, 0.3954, 0.9391), (0.5725, 0.3954, 1.085), (0.958, 0.3954, 1.062), (1.295, 0.3954, 0.8737), (1.517, 0.3954, 0.5578), (1.58, 0.3954, 0.1768), (1.472, 0.3954, -0.1938), (1.213, 0.3954, -0.4806), (0.8558, 0.3954, -0.6268), (0.4703, 0.3954, -0.6035), (0.1331, 0.3954, -0.4152), (-0.08896, 0.3954, -0.09931), (-0.152, 0.3954, 0.2817), (-0.04348, 0.3954, 0.6523), (0.654, 0.2136, 0.3148), (0.6971, 0.2136, 0.3324), (0.7435, 0.2136, 0.3296), (0.7841, 0.2136, 0.3069), (0.8109, 0.2136, 0.2688), (0.8185, 0.2136, 0.2229), (0.8054, 0.2136, 0.1783), (0.7743, 0.2136, 0.1437), (0.7312, 0.2136, 0.1261), (0.6847, 0.2136, 0.1289), (0.6441, 0.2136, 0.1516), (0.6174, 0.2136, 0.1897), (0.6098, 0.2136, 0.2356), (0.6228, 0.2136, 0.2802), (0.9229, 0.05219, -0.267), (0.9229, -0.09205, -0.267), (0.7995, 0.05219, -0.6476), (0.7995, -0.09205, -0.6476), (0.5232, 0.05219, -0.9369), (0.5232, -0.09205, -0.9369), (0.1487, 0.05219, -1.078), (0.1487, -0.09205, -1.078), (-0.2498, 0.05219, -1.042), (-0.2498, -0.09205, -1.042), (-0.5934, 0.05219, -0.8372), (-0.5934, -0.09205, -0.8372), (-0.814, 0.05219, -0.5034), (-0.814, -0.09205, -0.5034), (-0.868, 0.05219, -0.107), (-0.868, -0.09205, -0.107), (-0.7446, 0.05219, 0.2736), (-0.7446, -0.09205, 0.2736), (-0.4683, 0.05219, 0.563), (-0.4683, -0.09205, 0.563), (-0.0938, 0.05219, 0.7038), (-0.0938, -0.09205, 0.7038), (0.3047, 0.05219, 0.6682), (0.3047, -0.09205, 0.6682), (0.6483, 0.05219, 0.4632), (0.6483, -0.09205, 0.4632), (0.8689, 0.05219, 0.1294), (0.8689, -0.09205, 0.1294), (1.152, 0.04949, -0.3949), (1.152, -0.07132, -0.3949), (1.06, 0.04949, -0.6783), (1.06, -0.07132, -0.6783), (0.5815, 0.05628, -1.19), (0.5815, -0.07812, -1.19), (0.2713, 0.05628, -1.306), (0.2713, -0.07812, -1.306), (-0.4217, 0.05126, -1.239), (-0.4217, -0.0731, -1.239), (-0.685, 0.05126, -1.082), (-0.685, -0.0731, -1.082), (-1.075, 0.05269, -0.4953), (-1.075, -0.07453, -0.4953), (-1.117, 0.05269, -0.1845), (-1.117, -0.07453, -0.1845), (-0.8913, 0.04714, 0.4923), (-0.8913, -0.06898, 0.4923), (-0.6935, 0.04714, 0.6994), (-0.6935, -0.06898, 0.6994), (-0.02359, 0.05094, 0.9557), (-0.02359, -0.07278, 0.9557), (0.2803, 0.05094, 0.9285), (0.2803, -0.07278, 0.9285), (0.8889, 0.05099, 0.5655), (0.8889, -0.07283, 0.5655), (1.057, 0.05099, 0.3108), (1.057, -0.07283, 0.3108), (0.7288, 0.05219, -0.2497), (0.6322, 0.05219, -0.5478), (0.4158, 0.05219, -0.7744), (0.1224, 0.05219, -0.8847), (-0.1897, 0.05219, -0.8569), (-0.4589, 0.05219, -0.6963), (-0.6317, 0.05219, -0.4348), (-0.674, 0.05219, -0.1243), (-0.5773, 0.05219, 0.1738), (-0.3609, 0.05219, 0.4005), (-0.06753, 0.05219, 0.5108), (0.2446, 0.05219, 0.4829), (0.5138, 0.05219, 0.3223), (0.6866, 0.05219, 0.06088), (0.1123, 0.137, -0.1946), (0.1006, 0.137, -0.2306), (0.0744, 0.137, -0.258), (0.03893, 0.137, -0.2714), (0.001182, 0.137, -0.268), (-0.03136, 0.137, -0.2486), (-0.05226, 0.137, -0.217), (-0.05737, 0.137, -0.1794), (-0.04568, 0.137, -0.1434), (-0.01951, 0.137, -0.116), (0.01596, 0.137, -0.1026), (0.0537, 0.137, -0.106), (0.08624, 0.137, -0.1254), (0.1071, 0.137, -0.157), (0.3167, 0.137, -0.2128), (0.2769, 0.137, -0.3358), (0.1876, 0.137, -0.4293), (0.06661, 0.137, -0.4748), (-0.06213, 0.137, -0.4633), (-0.1731, 0.137, -0.397), (-0.2444, 0.137, -0.2892), (-0.2619, 0.137, -0.1611), (-0.222, 0.137, -0.03817), (-0.1327, 0.137, 0.05532), (-0.01173, 0.137, 0.1008), (0.117, 0.137, 0.08931), (0.228, 0.137, 0.02308), (0.2993, 0.137, -0.08475), (0.3167, 0.2136, -0.2128), (0.2769, 0.2136, -0.3358), (0.1876, 0.2136, -0.4293), (0.06662, 0.2136, -0.4748), (-0.06213, 0.2136, -0.4633), (-0.1731, 0.2136, -0.397), (-0.2444, 0.2136, -0.2892), (-0.2619, 0.2136, -0.1611), (-0.222, 0.2136, -0.03817), (-0.1327, 0.2136, 0.05532), (-0.01173, 0.2136, 0.1008), (0.117, 0.2136, 0.08931), (0.228, 0.2136, 0.02308), (0.2993, 0.2136, -0.08475), (0.395, 0.1415, -0.1954), (0.3347, 0.137, -0.391), (0.2454, 0.137, -0.4845), (0.05449, 0.1404, -0.5539), (-0.06423, 0.1404, -0.5433), (-0.2419, 0.1396, -0.4379), (-0.309, 0.1396, -0.3365), (-0.3366, 0.1399, -0.1325), (-0.2993, 0.1399, -0.01753), (-0.1585, 0.1387, 0.131), (-0.04224, 0.1387, 0.1747), (0.1683, 0.1451, 0.1517), (0.2586, 0.1451, 0.09788), (0.3794, 0.1415, -0.08061), (0.395, 0.2194, -0.1954), (0.3347, 0.2239, -0.391), (0.2454, 0.2239, -0.4845), (0.05449, 0.2205, -0.5539), (-0.06423, 0.2205, -0.5433), (-0.2419, 0.2213, -0.4379), (-0.309, 0.2213, -0.3365), (-0.3366, 0.221, -0.1325), (-0.2993, 0.221, -0.01753), (-0.1585, 0.2222, 0.131), (-0.04224, 0.2222, 0.1747), (0.1683, 0.2158, 0.1517), (0.2586, 0.2158, 0.09788), (0.3794, 0.2194, -0.08061), (1.039, 0.2162, 0.04975), (1.039, 0.152, 0.04975), (0.9157, 0.2162, -0.07866), (0.9157, 0.152, -0.07866), (0.7487, 0.2162, -0.1407), (0.7487, 0.152, -0.1407), (0.5713, 0.2162, -0.1242), (0.5713, 0.152, -0.1242), (0.4186, 0.2162, -0.03235), (0.4186, 0.152, -0.03235), (0.3209, 0.2162, 0.1167), (0.3209, 0.152, 0.1167), (0.2975, 0.2162, 0.2933), (0.2975, 0.152, 0.2933), (0.3531, 0.2162, 0.4626), (0.3531, 0.152, 0.4626), (0.4767, 0.2162, 0.591), (0.4767, 0.152, 0.591), (0.6437, 0.2162, 0.6531), (0.6437, 0.152, 0.6531), (0.8211, 0.2162, 0.6366), (0.8211, 0.152, 0.6366), (0.9738, 0.2162, 0.5447), (0.9738, 0.152, 0.5447), (1.071, 0.2162, 0.3957), (1.071, 0.152, 0.3957), (1.095, 0.2162, 0.219), (1.095, 0.152, 0.219), (1.106, 0.215, -0.04605), (1.106, 0.1612, -0.04605), (1.014, 0.215, -0.1417), (1.014, 0.1612, -0.1417), (0.7228, 0.218, -0.2533), (0.7228, 0.1582, -0.2533), (0.5759, 0.218, -0.2397), (0.5759, 0.1582, -0.2397), (0.3114, 0.2158, -0.07773), (0.3114, 0.1604, -0.07773), (0.2365, 0.2158, 0.03647), (0.2365, 0.1604, 0.03647), (0.1947, 0.2164, 0.3473), (0.1947, 0.1598, 0.3473), (0.2383, 0.2164, 0.48), (0.2383, 0.1598, 0.48), (0.4605, 0.2139, 0.7072), (0.4605, 0.1622, 0.7072), (0.58, 0.2139, 0.7516), (0.58, 0.1622, 0.7516), (0.8983, 0.2156, 0.7238), (0.8983, 0.1605, 0.7238), (1.015, 0.2156, 0.6537), (1.015, 0.1605, 0.6537), (1.188, 0.2157, 0.3898), (1.188, 0.1605, 0.3898), (1.206, 0.2157, 0.255), (1.206, 0.1605, 0.255), (0.9649, 0.2162, 0.09447), (0.8681, 0.2162, -0.006106), (0.7373, 0.2162, -0.05474), (0.5983, 0.2162, -0.04179), (0.4787, 0.2162, 0.03017), (0.4022, 0.2162, 0.1469), (0.3839, 0.2162, 0.2853), (0.4275, 0.2162, 0.4179), (0.5242, 0.2162, 0.5184), (0.6551, 0.2162, 0.5671), (0.794, 0.2162, 0.5541), (0.9136, 0.2162, 0.4822), (0.9901, 0.2162, 0.3654), (1.008, 0.2162, 0.2271), (0.9649, 0.2305, 0.09447), (0.8681, 0.2305, -0.006106), (0.7373, 0.2305, -0.05474), (0.5983, 0.2305, -0.04179), (0.4787, 0.2305, 0.03017), (0.4022, 0.2305, 0.1469), (0.3839, 0.2305, 0.2853), (0.4275, 0.2305, 0.4179), (0.5242, 0.2305, 0.5184), (0.6551, 0.2305, 0.5671), (0.794, 0.2305, 0.5541), (0.9136, 0.2305, 0.4822), (0.9901, 0.2305, 0.3654), (1.008, 0.2305, 0.2271), (0.7313, -0.09205, -0.2499), (0.6343, -0.09205, -0.5491), (0.4171, -0.09205, -0.7765), (0.1228, -0.09205, -0.8872), (-0.1905, -0.09205, -0.8592), (-0.4606, -0.09205, -0.6981), (-0.634, -0.09205, -0.4357), (-0.6765, -0.09205, -0.1241), (-0.5795, -0.09205, 0.1751), (-0.3623, -0.09205, 0.4026), (-0.06787, -0.09205, 0.5133), (0.2454, -0.09205, 0.4853), (0.5155, -0.09205, 0.3241), (0.6889, -0.09205, 0.06176), (0.1123, -0.2227, -0.1946), (0.1006, -0.2227, -0.2306), (0.07439, -0.2227, -0.258), (0.03893, -0.2227, -0.2714), (0.001182, -0.2227, -0.268), (-0.03136, -0.2227, -0.2486), (-0.05226, -0.2227, -0.217), (-0.05737, -0.2227, -0.1794), (-0.04568, -0.2227, -0.1434), (-0.01951, -0.2227, -0.116), (0.01596, -0.2227, -0.1026), (0.0537, -0.2227, -0.106), (0.08624, -0.2227, -0.1254), (0.1071, -0.2227, -0.157)], [], [(12, 13, 41, 40), (2, 3, 5, 4), (6, 4, 32, 34), (6, 7, 9, 8), (13, 15, 43, 41), (10, 11, 13, 12), (7, 6, 34, 35), (14, 15, 17, 16), (22, 20, 48, 50), (18, 19, 21, 20), (2, 0, 28, 30), (22, 23, 25, 24), (1, 27, 237, 224), (26, 27, 1, 0), (23, 22, 50, 51), (26, 0, 56, 69), (28, 29, 31, 30), (32, 33, 35, 34), (36, 37, 39, 38), (40, 41, 43, 42), (44, 45, 47, 46), (48, 49, 51, 50), (52, 53, 55, 54), (25, 27, 55, 53), (19, 18, 46, 47), (24, 25, 53, 52), (18, 16, 44, 46), (3, 2, 30, 31), (9, 11, 39, 37), (1, 3, 31, 29), (8, 9, 37, 36), (21, 23, 51, 49), (15, 14, 42, 43), (20, 21, 49, 48), (5, 7, 35, 33), (14, 12, 40, 42), (27, 26, 54, 55), (4, 5, 33, 32), (26, 24, 52, 54), (17, 19, 47, 45), (11, 10, 38, 39), (16, 17, 45, 44), (0, 1, 29, 28), (10, 8, 36, 38), (69, 56, 70, 83), (24, 26, 69, 68), (22, 24, 68, 67), (20, 22, 67, 66), (18, 20, 66, 65), (16, 18, 65, 64), (14, 16, 64, 63), (12, 14, 63, 62), (10, 12, 62, 61), (8, 10, 61, 60), (6, 8, 60, 59), (4, 6, 59, 58), (2, 4, 58, 57), (0, 2, 57, 56), (83, 70, 84, 97), (68, 69, 83, 82), (67, 68, 82, 81), (66, 67, 81, 80), (65, 66, 80, 79), (64, 65, 79, 78), (63, 64, 78, 77), (62, 63, 77, 76), (61, 62, 76, 75), (60, 61, 75, 74), (59, 60, 74, 73), (58, 59, 73, 72), (57, 58, 72, 71), (56, 57, 71, 70), (97, 84, 98, 111), (82, 83, 97, 96), (81, 82, 96, 95), (80, 81, 95, 94), (79, 80, 94, 93), (78, 79, 93, 92), (77, 78, 92, 91), (76, 77, 91, 90), (75, 76, 90, 89), (74, 75, 89, 88), (73, 74, 88, 87), (72, 73, 87, 86), (71, 72, 86, 85), (70, 71, 85, 84), (111, 98, 112, 125), (96, 97, 111, 110), (95, 96, 110, 109), (94, 95, 109, 108), (93, 94, 108, 107), (92, 93, 107, 106), (91, 92, 106, 105), (90, 91, 105, 104), (89, 90, 104, 103), (88, 89, 103, 102), (87, 88, 102, 101), (86, 87, 101, 100), (85, 86, 100, 99), (84, 85, 99, 98), (125, 112, 126, 139), (110, 111, 125, 124), (109, 110, 124, 123), (108, 109, 123, 122), (107, 108, 122, 121), (106, 107, 121, 120), (105, 106, 120, 119), (104, 105, 119, 118), (103, 104, 118, 117), (102, 103, 117, 116), (101, 102, 116, 115), (100, 101, 115, 114), (99, 100, 114, 113), (98, 99, 113, 112), (139, 126, 140, 153), (124, 125, 139, 138), (123, 124, 138, 137), (122, 123, 137, 136), (121, 122, 136, 135), (120, 121, 135, 134), (119, 120, 134, 133), (118, 119, 133, 132), (117, 118, 132, 131), (116, 117, 131, 130), (115, 116, 130, 129), (114, 115, 129, 128), (113, 114, 128, 127), (112, 113, 127, 126), (156, 155, 183, 184), (138, 139, 153, 152), (137, 138, 152, 151), (136, 137, 151, 150), (135, 136, 150, 149), (134, 135, 149, 148), (133, 134, 148, 147), (132, 133, 147, 146), (131, 132, 146, 145), (130, 131, 145, 144), (129, 130, 144, 143), (128, 129, 143, 142), (127, 128, 142, 141), (126, 127, 141, 140), (167, 154, 196, 209), (152, 153, 167, 166), (147, 148, 176, 175), (150, 151, 165, 164), (159, 145, 173, 187), (148, 149, 163, 162), (167, 153, 181, 195), (146, 147, 161, 160), (158, 157, 185, 186), (144, 145, 159, 158), (149, 150, 178, 177), (142, 143, 157, 156), (157, 143, 171, 185), (140, 141, 155, 154), (181, 168, 182, 195), (179, 180, 194, 193), (177, 178, 192, 191), (175, 176, 190, 189), (173, 174, 188, 187), (171, 172, 186, 185), (169, 170, 184, 183), (161, 147, 175, 189), (145, 146, 174, 173), (163, 149, 177, 191), (143, 144, 172, 171), (165, 151, 179, 193), (141, 142, 170, 169), (142, 156, 184, 170), (140, 154, 182, 168), (144, 158, 186, 172), (154, 167, 195, 182), (146, 160, 188, 174), (166, 165, 193, 194), (148, 162, 190, 176), (164, 163, 191, 192), (150, 164, 192, 178), (153, 140, 168, 181), (162, 161, 189, 190), (155, 141, 169, 183), (152, 166, 194, 180), (151, 152, 180, 179), (160, 159, 187, 188), (209, 196, 210, 223), (166, 167, 209, 208), (165, 166, 208, 207), (164, 165, 207, 206), (163, 164, 206, 205), (162, 163, 205, 204), (161, 162, 204, 203), (160, 161, 203, 202), (159, 160, 202, 201), (158, 159, 201, 200), (157, 158, 200, 199), (156, 157, 199, 198), (155, 156, 198, 197), (154, 155, 197, 196), (210, 211, 212, 213, 214, 215, 216, 217, 218, 219, 220, 221, 222, 223), (208, 209, 223, 222), (207, 208, 222, 221), (206, 207, 221, 220), (205, 206, 220, 219), (204, 205, 219, 218), (203, 204, 218, 217), (202, 203, 217, 216), (201, 202, 216, 215), (200, 201, 215, 214), (199, 200, 214, 213), (198, 199, 213, 212), (197, 198, 212, 211), (196, 197, 211, 210), (27, 25, 236, 237), (25, 23, 235, 236), (23, 21, 234, 235), (21, 19, 233, 234), (19, 17, 232, 233), (17, 15, 231, 232), (15, 13, 230, 231), (13, 11, 229, 230), (11, 9, 228, 229), (9, 7, 227, 228), (7, 5, 226, 227), (5, 3, 225, 226), (3, 1, 224, 225), (250, 251, 279, 278), (240, 241, 243, 242), (244, 242, 270, 272), (244, 245, 247, 246), (251, 253, 281, 279), (248, 249, 251, 250), (245, 244, 272, 273), (252, 253, 255, 254), (260, 258, 286, 288), (256, 257, 259, 258), (240, 238, 266, 268), (260, 261, 263, 262), (241, 239, 265, 263, 261, 259, 257, 255, 253, 251, 249, 247, 245, 243), (264, 265, 239, 238), (261, 260, 288, 289), (264, 238, 294, 307), (266, 267, 269, 268), (270, 271, 273, 272), (274, 275, 277, 276), (278, 279, 281, 280), (282, 283, 285, 284), (286, 287, 289, 288), (290, 291, 293, 292), (263, 265, 293, 291), (257, 256, 284, 285), (262, 263, 291, 290), (256, 254, 282, 284), (241, 240, 268, 269), (247, 249, 277, 275), (239, 241, 269, 267), (246, 247, 275, 274), (259, 261, 289, 287), (253, 252, 280, 281), (258, 259, 287, 286), (243, 245, 273, 271), (252, 250, 278, 280), (265, 264, 292, 293), (242, 243, 271, 270), (264, 262, 290, 292), (255, 257, 285, 283), (249, 248, 276, 277), (254, 255, 283, 282), (238, 239, 267, 266), (248, 246, 274, 276), (307, 294, 308, 321), (262, 264, 307, 306), (260, 262, 306, 305), (258, 260, 305, 304), (256, 258, 304, 303), (254, 256, 303, 302), (252, 254, 302, 301), (250, 252, 301, 300), (248, 250, 300, 299), (246, 248, 299, 298), (244, 246, 298, 297), (242, 244, 297, 296), (240, 242, 296, 295), (238, 240, 295, 294), (321, 308, 322, 335), (306, 307, 321, 320), (305, 306, 320, 319), (304, 305, 319, 318), (303, 304, 318, 317), (302, 303, 317, 316), (301, 302, 316, 315), (300, 301, 315, 314), (299, 300, 314, 313), (298, 299, 313, 312), (297, 298, 312, 311), (296, 297, 311, 310), (295, 296, 310, 309), (294, 295, 309, 308), (335, 322, 336, 349), (320, 321, 335, 334), (319, 320, 334, 333), (318, 319, 333, 332), (317, 318, 332, 331), (316, 317, 331, 330), (315, 316, 330, 329), (314, 315, 329, 328), (313, 314, 328, 327), (312, 313, 327, 326), (311, 312, 326, 325), (310, 311, 325, 324), (309, 310, 324, 323), (308, 309, 323, 322), (349, 336, 350, 363), (334, 335, 349, 348), (333, 334, 348, 347), (332, 333, 347, 346), (331, 332, 346, 345), (330, 331, 345, 344), (329, 330, 344, 343), (328, 329, 343, 342), (327, 328, 342, 341), (326, 327, 341, 340), (325, 326, 340, 339), (324, 325, 339, 338), (323, 324, 338, 337), (322, 323, 337, 336), (363, 350, 364, 377), (348, 349, 363, 362), (347, 348, 362, 361), (346, 347, 361, 360), (345, 346, 360, 359), (344, 345, 359, 358), (343, 344, 358, 357), (342, 343, 357, 356), (341, 342, 356, 355), (340, 341, 355, 354), (339, 340, 354, 353), (338, 339, 353, 352), (337, 338, 352, 351), (336, 337, 351, 350), (377, 364, 378, 391), (362, 363, 377, 376), (361, 362, 376, 375), (360, 361, 375, 374), (359, 360, 374, 373), (358, 359, 373, 372), (357, 358, 372, 371), (356, 357, 371, 370), (355, 356, 370, 369), (354, 355, 369, 368), (353, 354, 368, 367), (352, 353, 367, 366), (351, 352, 366, 365), (350, 351, 365, 364), (394, 393, 421, 422), (376, 377, 391, 390), (375, 376, 390, 389), (374, 375, 389, 388), (373, 374, 388, 387), (372, 373, 387, 386), (371, 372, 386, 385), (370, 371, 385, 384), (369, 370, 384, 383), (368, 369, 383, 382), (367, 368, 382, 381), (366, 367, 381, 380), (365, 366, 380, 379), (364, 365, 379, 378), (390, 391, 405, 404), (385, 386, 414, 413), (388, 389, 403, 402), (397, 383, 411, 425), (386, 387, 401, 400), (405, 391, 419, 433), (384, 385, 399, 398), (396, 395, 423, 424), (382, 383, 397, 396), (387, 388, 416, 415), (380, 381, 395, 394), (395, 381, 409, 423), (378, 379, 393, 392), (419, 406, 420, 433), (417, 418, 432, 431), (415, 416, 430, 429), (413, 414, 428, 427), (411, 412, 426, 425), (409, 410, 424, 423), (407, 408, 422, 421), (399, 385, 413, 427), (383, 384, 412, 411), (401, 387, 415, 429), (381, 382, 410, 409), (403, 389, 417, 431), (379, 380, 408, 407), (380, 394, 422, 408), (378, 392, 420, 406), (382, 396, 424, 410), (392, 405, 433, 420), (384, 398, 426, 412), (404, 403, 431, 432), (386, 400, 428, 414), (402, 401, 429, 430), (388, 402, 430, 416), (391, 378, 406, 419), (400, 399, 427, 428), (393, 379, 407, 421), (390, 404, 432, 418), (389, 390, 418, 417), (398, 397, 425, 426), (513, 460, 488, 515), (536, 440, 454, 537), (524, 444, 472, 526), (549, 451, 479, 551), (516, 446, 474, 518), (504, 435, 463, 506), (541, 453, 481, 543), (508, 434, 462, 510), (552, 437, 465, 554), (533, 455, 483, 535), (544, 439, 467, 546), (525, 457, 485, 527), (505, 448, 476, 507), (536, 441, 469, 538), (517, 459, 487, 519), (510, 462, 476, 511), (514, 475, 489, 515), (518, 474, 488, 519), (522, 473, 487, 523), (526, 472, 486, 527), (530, 471, 485, 531), (534, 470, 484, 535), (538, 469, 483, 539), (542, 468, 482, 543), (546, 467, 481, 547), (550, 466, 480, 551), (554, 465, 479, 555), (558, 464, 478, 559), (506, 463, 477, 507), (532, 442, 470, 534), (557, 449, 477, 559), (521, 458, 486, 523), (540, 440, 468, 542), (529, 456, 484, 531), (548, 438, 466, 550), (537, 454, 482, 539), (556, 436, 464, 558), (512, 447, 475, 514), (545, 452, 480, 547), (520, 445, 473, 522), (509, 461, 489, 511), (553, 450, 478, 555), (528, 443, 471, 530), (392, 393, 502, 503), (393, 394, 501, 502), (394, 395, 500, 501), (395, 396, 499, 500), (396, 397, 498, 499), (397, 398, 497, 498), (398, 399, 496, 497), (399, 400, 495, 496), (400, 401, 494, 495), (401, 402, 493, 494), (402, 403, 492, 493), (403, 404, 491, 492), (404, 405, 490, 491), (503, 502, 572, 573), (540, 439, 453, 541), (544, 438, 452, 545), (548, 437, 451, 549), (552, 436, 450, 553), (556, 435, 449, 557), (504, 434, 448, 505), (508, 447, 461, 509), (532, 441, 455, 533), (528, 442, 456, 529), (524, 443, 457, 525), (520, 444, 458, 521), (516, 445, 459, 517), (512, 446, 460, 513), (434, 504, 506, 462), (449, 505, 507, 477), (462, 506, 507, 476), (435, 504, 505, 449), (447, 508, 510, 475), (475, 510, 511, 489), (448, 509, 511, 476), (434, 508, 509, 448), (461, 513, 515, 489), (474, 514, 515, 488), (446, 512, 514, 474), (447, 512, 513, 461), (445, 516, 518, 473), (460, 517, 519, 488), (473, 518, 519, 487), (446, 516, 517, 460), (472, 522, 523, 486), (459, 521, 523, 487), (444, 520, 522, 472), (445, 520, 521, 459), (443, 524, 526, 471), (458, 525, 527, 486), (471, 526, 527, 485), (444, 524, 525, 458), (470, 530, 531, 484), (457, 529, 531, 485), (442, 528, 530, 470), (443, 528, 529, 457), (456, 533, 535, 484), (469, 534, 535, 483), (441, 532, 534, 469), (442, 532, 533, 456), (441, 536, 537, 455), (440, 536, 538, 468), (468, 538, 539, 482), (455, 537, 539, 483), (454, 541, 543, 482), (467, 542, 543, 481), (439, 540, 542, 467), (440, 540, 541, 454), (438, 544, 546, 466), (466, 546, 547, 480), (453, 545, 547, 481), (439, 544, 545, 453), (452, 549, 551, 480), (465, 550, 551, 479), (437, 548, 550, 465), (438, 548, 549, 452), (436, 552, 554, 464), (464, 554, 555, 478), (451, 553, 555, 479), (437, 552, 553, 451), (463, 558, 559, 477), (450, 557, 559, 478), (435, 556, 558, 463), (436, 556, 557, 450), (405, 392, 503, 490), (573, 572, 571, 570, 569, 568, 567, 566, 565, 564, 563, 562, 561, 560), (502, 501, 571, 572), (501, 500, 570, 571), (500, 499, 569, 570), (499, 498, 568, 569), (498, 497, 567, 568), (497, 496, 566, 567), (496, 495, 565, 566), (495, 494, 564, 565), (494, 493, 563, 564), (493, 492, 562, 563), (492, 491, 561, 562), (491, 490, 560, 561), (490, 503, 573, 560), (224, 237, 587, 574), (237, 236, 586, 587), (236, 235, 585, 586), (235, 234, 584, 585), (234, 233, 583, 584), (233, 232, 582, 583), (232, 231, 581, 582), (231, 230, 580, 581), (230, 229, 579, 580), (229, 228, 578, 579), (228, 227, 577, 578), (227, 226, 576, 577), (226, 225, 575, 576), (225, 224, 574, 575), (600, 601, 629, 628), (590, 591, 593, 592), (594, 592, 620, 622), (594, 595, 597, 596), (601, 603, 631, 629), (598, 599, 601, 600), (595, 594, 622, 623), (602, 603, 605, 604), (610, 608, 636, 638), (606, 607, 609, 608), (590, 588, 616, 618), (610, 611, 613, 612), (605, 603, 973, 974), (614, 615, 589, 588), (611, 610, 638, 639), (614, 588, 644, 657), (616, 617, 619, 618), (620, 621, 623, 622), (624, 625, 627, 626), (628, 629, 631, 630), (632, 633, 635, 634), (636, 637, 639, 638), (640, 641, 643, 642), (613, 615, 643, 641), (607, 606, 634, 635), (612, 613, 641, 640), (606, 604, 632, 634), (591, 590, 618, 619), (597, 599, 627, 625), (589, 591, 619, 617), (596, 597, 625, 624), (609, 611, 639, 637), (603, 602, 630, 631), (608, 609, 637, 636), (593, 595, 623, 621), (602, 600, 628, 630), (615, 614, 642, 643), (592, 593, 621, 620), (614, 612, 640, 642), (605, 607, 635, 633), (599, 598, 626, 627), (604, 605, 633, 632), (588, 589, 617, 616), (598, 596, 624, 626), (612, 614, 657, 656), (610, 612, 656, 655), (608, 610, 655, 654), (606, 608, 654, 653), (604, 606, 653, 652), (602, 604, 652, 651), (600, 602, 651, 650), (598, 600, 650, 649), (596, 598, 649, 648), (594, 596, 648, 647), (592, 594, 647, 646), (590, 592, 646, 645), (588, 590, 645, 644), (671, 658, 672, 685), (658, 671, 993, 980), (688, 687, 715, 716), (670, 671, 685, 684), (669, 670, 684, 683), (668, 669, 683, 682), (667, 668, 682, 681), (666, 667, 681, 680), (665, 666, 680, 679), (664, 665, 679, 678), (663, 664, 678, 677), (662, 663, 677, 676), (661, 662, 676, 675), (660, 661, 675, 674), (659, 660, 674, 673), (658, 659, 673, 672), (699, 686, 728, 741), (684, 685, 699, 698), (679, 680, 708, 707), (682, 683, 697, 696), (691, 677, 705, 719), (680, 681, 695, 694), (699, 685, 713, 727), (678, 679, 693, 692), (690, 689, 717, 718), (676, 677, 691, 690), (681, 682, 710, 709), (674, 675, 689, 688), (689, 675, 703, 717), (672, 673, 687, 686), (713, 700, 714, 727), (711, 712, 726, 725), (709, 710, 724, 723), (707, 708, 722, 721), (705, 706, 720, 719), (703, 704, 718, 717), (701, 702, 716, 715), (693, 679, 707, 721), (677, 678, 706, 705), (695, 681, 709, 723), (675, 676, 704, 703), (697, 683, 711, 725), (673, 674, 702, 701), (674, 688, 716, 702), (672, 686, 714, 700), (676, 690, 718, 704), (686, 699, 727, 714), (678, 692, 720, 706), (698, 697, 725, 726), (680, 694, 722, 708), (696, 695, 723, 724), (682, 696, 724, 710), (685, 672, 700, 713), (694, 693, 721, 722), (687, 673, 701, 715), (684, 698, 726, 712), (683, 684, 712, 711), (692, 691, 719, 720), (741, 728, 742, 755), (698, 699, 741, 740), (697, 698, 740, 739), (696, 697, 739, 738), (695, 696, 738, 737), (694, 695, 737, 736), (693, 694, 736, 735), (692, 693, 735, 734), (691, 692, 734, 733), (690, 691, 733, 732), (689, 690, 732, 731), (688, 689, 731, 730), (687, 688, 730, 729), (686, 687, 729, 728), (742, 743, 744, 745, 746, 747, 748, 749, 750, 751, 752, 753, 754, 755), (740, 741, 755, 754), (739, 740, 754, 753), (738, 739, 753, 752), (737, 738, 752, 751), (736, 737, 751, 750), (735, 736, 750, 749), (734, 735, 749, 748), (733, 734, 748, 747), (732, 733, 747, 746), (731, 732, 746, 745), (730, 731, 745, 744), (729, 730, 744, 743), (728, 729, 743, 742), (591, 589, 966, 967), (599, 597, 970, 971), (615, 613, 978, 979), (593, 591, 967, 968), (609, 607, 975, 976), (603, 601, 972, 973), (768, 769, 797, 796), (758, 759, 761, 760), (762, 760, 788, 790), (762, 763, 765, 764), (769, 771, 799, 797), (766, 767, 769, 768), (763, 762, 790, 791), (770, 771, 773, 772), (778, 776, 804, 806), (774, 775, 777, 776), (758, 756, 784, 786), (778, 779, 781, 780), (759, 757, 783, 781, 779, 777, 775, 773, 771, 769, 767, 765, 763, 761), (782, 783, 757, 756), (779, 778, 806, 807), (782, 756, 812, 825), (784, 785, 787, 786), (788, 789, 791, 790), (792, 793, 795, 794), (796, 797, 799, 798), (800, 801, 803, 802), (804, 805, 807, 806), (808, 809, 811, 810), (781, 783, 811, 809), (775, 774, 802, 803), (780, 781, 809, 808), (774, 772, 800, 802), (759, 758, 786, 787), (765, 767, 795, 793), (757, 759, 787, 785), (764, 765, 793, 792), (777, 779, 807, 805), (771, 770, 798, 799), (776, 777, 805, 804), (761, 763, 791, 789), (770, 768, 796, 798), (783, 782, 810, 811), (760, 761, 789, 788), (782, 780, 808, 810), (773, 775, 803, 801), (767, 766, 794, 795), (772, 773, 801, 800), (756, 757, 785, 784), (766, 764, 792, 794), (825, 812, 826, 839), (780, 782, 825, 824), (778, 780, 824, 823), (776, 778, 823, 822), (774, 776, 822, 821), (772, 774, 821, 820), (770, 772, 820, 819), (768, 770, 819, 818), (766, 768, 818, 817), (764, 766, 817, 816), (762, 764, 816, 815), (760, 762, 815, 814), (758, 760, 814, 813), (756, 758, 813, 812), (839, 826, 840, 853), (824, 825, 839, 838), (823, 824, 838, 837), (822, 823, 837, 836), (821, 822, 836, 835), (820, 821, 835, 834), (819, 820, 834, 833), (818, 819, 833, 832), (817, 818, 832, 831), (816, 817, 831, 830), (815, 816, 830, 829), (814, 815, 829, 828), (813, 814, 828, 827), (812, 813, 827, 826), (853, 840, 854, 867), (838, 839, 853, 852), (837, 838, 852, 851), (836, 837, 851, 850), (835, 836, 850, 849), (834, 835, 849, 848), (833, 834, 848, 847), (832, 833, 847, 846), (831, 832, 846, 845), (830, 831, 845, 844), (829, 830, 844, 843), (828, 829, 843, 842), (827, 828, 842, 841), (826, 827, 841, 840), (867, 854, 868, 881), (852, 853, 867, 866), (851, 852, 866, 865), (850, 851, 865, 864), (849, 850, 864, 863), (848, 849, 863, 862), (847, 848, 862, 861), (846, 847, 861, 860), (845, 846, 860, 859), (844, 845, 859, 858), (843, 844, 858, 857), (842, 843, 857, 856), (841, 842, 856, 855), (840, 841, 855, 854), (881, 868, 882, 895), (866, 867, 881, 880), (865, 866, 880, 879), (864, 865, 879, 878), (863, 864, 878, 877), (862, 863, 877, 876), (861, 862, 876, 875), (860, 861, 875, 874), (859, 860, 874, 873), (858, 859, 873, 872), (857, 858, 872, 871), (856, 857, 871, 870), (855, 856, 870, 869), (854, 855, 869, 868), (895, 882, 896, 909), (880, 881, 895, 894), (879, 880, 894, 893), (878, 879, 893, 892), (877, 878, 892, 891), (876, 877, 891, 890), (875, 876, 890, 889), (874, 875, 889, 888), (873, 874, 888, 887), (872, 873, 887, 886), (871, 872, 886, 885), (870, 871, 885, 884), (869, 870, 884, 883), (868, 869, 883, 882), (912, 911, 939, 940), (894, 895, 909, 908), (893, 894, 908, 907), (892, 893, 907, 906), (891, 892, 906, 905), (890, 891, 905, 904), (889, 890, 904, 903), (888, 889, 903, 902), (887, 888, 902, 901), (886, 887, 901, 900), (885, 886, 900, 899), (884, 885, 899, 898), (883, 884, 898, 897), (882, 883, 897, 896), (908, 909, 923, 922), (903, 904, 932, 931), (906, 907, 921, 920), (915, 901, 929, 943), (904, 905, 919, 918), (923, 909, 937, 951), (902, 903, 917, 916), (914, 913, 941, 942), (900, 901, 915, 914), (905, 906, 934, 933), (898, 899, 913, 912), (913, 899, 927, 941), (896, 897, 911, 910), (937, 924, 938, 951), (935, 936, 950, 949), (933, 934, 948, 947), (931, 932, 946, 945), (929, 930, 944, 943), (927, 928, 942, 941), (925, 926, 940, 939), (917, 903, 931, 945), (901, 902, 930, 929), (919, 905, 933, 947), (899, 900, 928, 927), (921, 907, 935, 949), (897, 898, 926, 925), (898, 912, 940, 926), (896, 910, 938, 924), (900, 914, 942, 928), (910, 923, 951, 938), (902, 916, 944, 930), (922, 921, 949, 950), (904, 918, 946, 932), (920, 919, 947, 948), (906, 920, 948, 934), (909, 896, 924, 937), (918, 917, 945, 946), (911, 897, 925, 939), (908, 922, 950, 936), (907, 908, 936, 935), (916, 915, 943, 944), (910, 911, 964, 965), (911, 912, 963, 964), (912, 913, 962, 963), (913, 914, 961, 962), (914, 915, 960, 961), (915, 916, 959, 960), (916, 917, 958, 959), (917, 918, 957, 958), (918, 919, 956, 957), (919, 920, 955, 956), (920, 921, 954, 955), (921, 922, 953, 954), (922, 923, 952, 953), (923, 910, 965, 952), (952, 965, 964, 963, 962, 961, 960, 959, 958, 957, 956, 955, 954, 953), (648, 649, 971, 970), (649, 650, 972, 971), (650, 651, 973, 972), (651, 652, 974, 973), (652, 653, 975, 974), (653, 654, 976, 975), (654, 655, 977, 976), (655, 656, 978, 977), (656, 657, 979, 978), (657, 644, 966, 979), (644, 645, 967, 966), (645, 646, 968, 967), (646, 647, 969, 968), (647, 648, 970, 969), (611, 609, 976, 977), (595, 593, 968, 969), (589, 615, 979, 966), (601, 599, 971, 972), (607, 605, 974, 975), (613, 611, 977, 978), (597, 595, 969, 970), (980, 993, 992, 991, 990, 989, 988, 987, 986, 985, 984, 983, 982, 981), (671, 670, 992, 993), (670, 669, 991, 992), (669, 668, 990, 991), (668, 667, 989, 990), (667, 666, 988, 989), (666, 665, 987, 988), (665, 664, 986, 987), (664, 663, 985, 986), (663, 662, 984, 985), (662, 661, 983, 984), (661, 660, 982, 983), (660, 659, 981, 982), (659, 658, 980, 981), (1006, 1007, 1035, 1034), (996, 997, 999, 998), (1000, 998, 1026, 1028), (1000, 1001, 1003, 1002), (1007, 1009, 1037, 1035), (1004, 1005, 1007, 1006), (1001, 1000, 1028, 1029), (1008, 1009, 1011, 1010), (1016, 1014, 1042, 1044), (1012, 1013, 1015, 1014), (996, 994, 1022, 1024), (1016, 1017, 1019, 1018), (1011, 1009, 1225, 1226), (1020, 1021, 995, 994), (1017, 1016, 1044, 1045), (1020, 994, 1050, 1063), (1022, 1023, 1025, 1024), (1026, 1027, 1029, 1028), (1030, 1031, 1033, 1032), (1034, 1035, 1037, 1036), (1038, 1039, 1041, 1040), (1042, 1043, 1045, 1044), (1046, 1047, 1049, 1048), (1019, 1021, 1049, 1047), (1013, 1012, 1040, 1041), (1018, 1019, 1047, 1046), (1012, 1010, 1038, 1040), (997, 996, 1024, 1025), (1003, 1005, 1033, 1031), (995, 997, 1025, 1023), (1002, 1003, 1031, 1030), (1015, 1017, 1045, 1043), (1009, 1008, 1036, 1037), (1014, 1015, 1043, 1042), (999, 1001, 1029, 1027), (1008, 1006, 1034, 1036), (1021, 1020, 1048, 1049), (998, 999, 1027, 1026), (1020, 1018, 1046, 1048), (1011, 1013, 1041, 1039), (1005, 1004, 1032, 1033), (1010, 1011, 1039, 1038), (994, 995, 1023, 1022), (1004, 1002, 1030, 1032), (1018, 1020, 1063, 1062), (1016, 1018, 1062, 1061), (1014, 1016, 1061, 1060), (1012, 1014, 1060, 1059), (1010, 1012, 1059, 1058), (1008, 1010, 1058, 1057), (1006, 1008, 1057, 1056), (1004, 1006, 1056, 1055), (1002, 1004, 1055, 1054), (1000, 1002, 1054, 1053), (998, 1000, 1053, 1052), (996, 998, 1052, 1051), (994, 996, 1051, 1050), (1077, 1064, 1078, 1091), (1064, 1077, 1245, 1232), (1094, 1093, 1121, 1122), (1076, 1077, 1091, 1090), (1075, 1076, 1090, 1089), (1074, 1075, 1089, 1088), (1073, 1074, 1088, 1087), (1072, 1073, 1087, 1086), (1071, 1072, 1086, 1085), (1070, 1071, 1085, 1084), (1069, 1070, 1084, 1083), (1068, 1069, 1083, 1082), (1067, 1068, 1082, 1081), (1066, 1067, 1081, 1080), (1065, 1066, 1080, 1079), (1064, 1065, 1079, 1078), (1090, 1091, 1105, 1104), (1085, 1086, 1114, 1113), (1088, 1089, 1103, 1102), (1097, 1083, 1111, 1125), (1086, 1087, 1101, 1100), (1105, 1091, 1119, 1133), (1084, 1085, 1099, 1098), (1096, 1095, 1123, 1124), (1082, 1083, 1097, 1096), (1087, 1088, 1116, 1115), (1080, 1081, 1095, 1094), (1095, 1081, 1109, 1123), (1078, 1079, 1093, 1092), (1119, 1106, 1120, 1133), (1117, 1118, 1132, 1131), (1115, 1116, 1130, 1129), (1113, 1114, 1128, 1127), (1111, 1112, 1126, 1125), (1109, 1110, 1124, 1123), (1107, 1108, 1122, 1121), (1099, 1085, 1113, 1127), (1083, 1084, 1112, 1111), (1101, 1087, 1115, 1129), (1081, 1082, 1110, 1109), (1103, 1089, 1117, 1131), (1079, 1080, 1108, 1107), (1080, 1094, 1122, 1108), (1078, 1092, 1120, 1106), (1082, 1096, 1124, 1110), (1092, 1105, 1133, 1120), (1084, 1098, 1126, 1112), (1104, 1103, 1131, 1132), (1086, 1100, 1128, 1114), (1102, 1101, 1129, 1130), (1088, 1102, 1130, 1116), (1091, 1078, 1106, 1119), (1100, 1099, 1127, 1128), (1093, 1079, 1107, 1121), (1090, 1104, 1132, 1118), (1089, 1090, 1118, 1117), (1098, 1097, 1125, 1126), (1092, 1093, 1094, 1095, 1096, 1097, 1098, 1099, 1100, 1101, 1102, 1103, 1104, 1105), (997, 995, 1218, 1219), (1005, 1003, 1222, 1223), (1021, 1019, 1230, 1231), (999, 997, 1219, 1220), (1015, 1013, 1227, 1228), (1009, 1007, 1224, 1225), (1146, 1147, 1175, 1174), (1136, 1137, 1139, 1138), (1140, 1138, 1166, 1168), (1140, 1141, 1143, 1142), (1147, 1149, 1177, 1175), (1144, 1145, 1147, 1146), (1141, 1140, 1168, 1169), (1148, 1149, 1151, 1150), (1156, 1154, 1182, 1184), (1152, 1153, 1155, 1154), (1136, 1134, 1162, 1164), (1156, 1157, 1159, 1158), (1137, 1135, 1161, 1159, 1157, 1155, 1153, 1151, 1149, 1147, 1145, 1143, 1141, 1139), (1160, 1161, 1135, 1134), (1157, 1156, 1184, 1185), (1160, 1134, 1190, 1203), (1162, 1163, 1165, 1164), (1166, 1167, 1169, 1168), (1170, 1171, 1173, 1172), (1174, 1175, 1177, 1176), (1178, 1179, 1181, 1180), (1182, 1183, 1185, 1184), (1186, 1187, 1189, 1188), (1159, 1161, 1189, 1187), (1153, 1152, 1180, 1181), (1158, 1159, 1187, 1186), (1152, 1150, 1178, 1180), (1137, 1136, 1164, 1165), (1143, 1145, 1173, 1171), (1135, 1137, 1165, 1163), (1142, 1143, 1171, 1170), (1155, 1157, 1185, 1183), (1149, 1148, 1176, 1177), (1154, 1155, 1183, 1182), (1139, 1141, 1169, 1167), (1148, 1146, 1174, 1176), (1161, 1160, 1188, 1189), (1138, 1139, 1167, 1166), (1160, 1158, 1186, 1188), (1151, 1153, 1181, 1179), (1145, 1144, 1172, 1173), (1150, 1151, 1179, 1178), (1134, 1135, 1163, 1162), (1144, 1142, 1170, 1172), (1203, 1190, 1204, 1217), (1158, 1160, 1203, 1202), (1156, 1158, 1202, 1201), (1154, 1156, 1201, 1200), (1152, 1154, 1200, 1199), (1150, 1152, 1199, 1198), (1148, 1150, 1198, 1197), (1146, 1148, 1197, 1196), (1144, 1146, 1196, 1195), (1142, 1144, 1195, 1194), (1140, 1142, 1194, 1193), (1138, 1140, 1193, 1192), (1136, 1138, 1192, 1191), (1134, 1136, 1191, 1190), (1202, 1203, 1217, 1216), (1201, 1202, 1216, 1215), (1200, 1201, 1215, 1214), (1199, 1200, 1214, 1213), (1198, 1199, 1213, 1212), (1197, 1198, 1212, 1211), (1196, 1197, 1211, 1210), (1195, 1196, 1210, 1209), (1194, 1195, 1209, 1208), (1193, 1194, 1208, 1207), (1192, 1193, 1207, 1206), (1191, 1192, 1206, 1205), (1190, 1191, 1205, 1204), (1204, 1205, 1206, 1207, 1208, 1209, 1210, 1211, 1212, 1213, 1214, 1215, 1216, 1217), (1054, 1055, 1223, 1222), (1055, 1056, 1224, 1223), (1056, 1057, 1225, 1224), (1057, 1058, 1226, 1225), (1058, 1059, 1227, 1226), (1059, 1060, 1228, 1227), (1060, 1061, 1229, 1228), (1061, 1062, 1230, 1229), (1062, 1063, 1231, 1230), (1063, 1050, 1218, 1231), (1050, 1051, 1219, 1218), (1051, 1052, 1220, 1219), (1052, 1053, 1221, 1220), (1053, 1054, 1222, 1221), (1017, 1015, 1228, 1229), (1001, 999, 1220, 1221), (995, 1021, 1231, 1218), (1007, 1005, 1223, 1224), (1013, 1011, 1226, 1227), (1019, 1017, 1229, 1230), (1003, 1001, 1221, 1222), (1232, 1245, 1244, 1243, 1242, 1241, 1240, 1239, 1238, 1237, 1236, 1235, 1234, 1233), (1077, 1076, 1244, 1245), (1076, 1075, 1243, 1244), (1075, 1074, 1242, 1243), (1074, 1073, 1241, 1242), (1073, 1072, 1240, 1241), (1072, 1071, 1239, 1240), (1071, 1070, 1238, 1239), (1070, 1069, 1237, 1238), (1069, 1068, 1236, 1237), (1068, 1067, 1235, 1236), (1067, 1066, 1234, 1235), (1066, 1065, 1233, 1234), (1065, 1064, 1232, 1233)])
me_cylinder_002.use_remesh_preserve_volume = False
me_cylinder_002.use_remesh_preserve_attributes = False
me_cylinder_002.use_mirror_vertex_groups = False
me_cylinder_002.update()

# ---- objects
ob_cube = bpy.data.objects.new('Cube', me_cube)
ob_lamp = bpy.data.objects.new('Lamp', light_lamp)
ob_camera = bpy.data.objects.new('Camera', cam_camera)
ob_cylinder_002 = bpy.data.objects.new('Cylinder.002', me_cylinder_002)

# ---- transforms, parenting, visibility, modifiers, constraints
ob_cube.location = (0.4653, 0.1318, 1.134)
ob_cube.lineart.crease_threshold = 0.0
ob_lamp.location = (4.076, 3.371, 5.904)
ob_lamp.rotation_euler = (0.6503, 0.05522, 1.866)
ob_lamp.lock_rotations_4d = False
ob_lamp.empty_display_type = 'ARROWS'
ob_lamp.color = (0.0, 0.0, 0.0, 0.0)
ob_lamp.lineart.crease_threshold = 0.0
ob_camera.location = (6.413, 10.73, 0.7746)
ob_camera.rotation_euler = (1.56, -0.05282, 2.607)
ob_camera.scale = (0.1967, 0.1967, 0.1967)
ob_camera.lock_rotations_4d = False
ob_camera.empty_display_type = 'ARROWS'
ob_camera.color = (0.0, 0.0, 0.0, 0.0)
ob_camera.display_type = 'WIRE'
ob_camera.lineart.crease_threshold = 0.0
ob_cylinder_002.location = (0.4602, -0.7679, 1.187)
ob_cylinder_002.rotation_euler = (-2.309e-07, 3.433, 1.69e-07)
ob_cylinder_002.scale = (0.8145, 0.8145, 0.8145)
ob_cylinder_002.lineart.crease_threshold = 0.0

# ---- collection membership
col_collection_1.objects.link(ob_cube)
col_collection_1.objects.link(ob_lamp)
col_collection_1.objects.link(ob_camera)
col_collection_1.objects.link(ob_cylinder_002)

# ---- scene / render settings (as saved in the file)
scene.camera = ob_camera
scene.frame_start = 1; scene.frame_end = 250; scene.frame_set(1)
scene.render.engine = 'BLENDER_EEVEE_NEXT'
scene.render.resolution_percentage = 90
scene.render.dither_intensity = 0.0
scene.cycles.use_denoising = False
scene.cycles.samples = 10
scene.cycles.sampling_pattern = 'TABULATED_SOBOL'
scene.cycles.light_sampling_threshold = 0.0
scene.cycles.use_adaptive_sampling = False
scene.cycles.use_light_tree = False
scene.cycles.blur_glossy = 0.0
scene.cycles.volume_bounces = 1
scene.cycles.pixel_filter_type = 'GAUSSIAN'
scene.cycles.sample_clamp_indirect = 0.0
scene.view_settings.view_transform = 'Standard'
bpy.context.view_layer.update()
